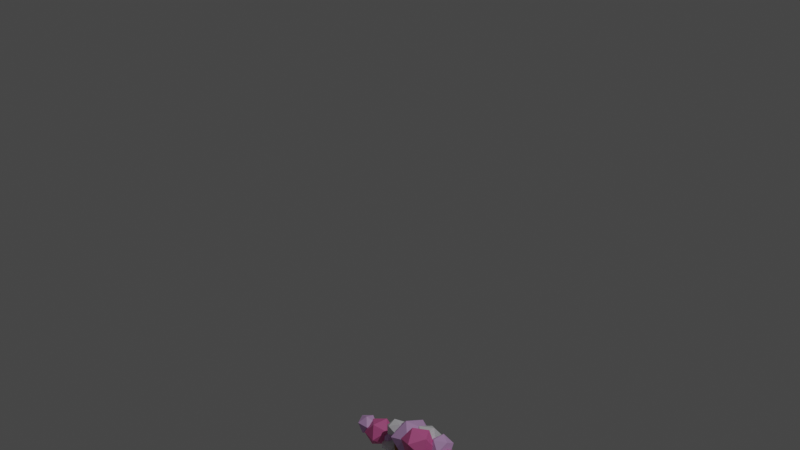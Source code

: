# Source: bonsai.blend  (saved by Blender 2.82.7; exported with 4.5.12 LTS)
import bpy
from mathutils import Matrix  # noqa: F401  (used for matrix-valued properties, if any)

bpy.ops.wm.read_factory_settings(use_empty=True)
scene = bpy.context.scene
scene.name = 'Scene'

# ---- collections
col_collection = bpy.data.collections.new('Collection'); scene.collection.children.link(col_collection)
col_grass = bpy.data.collections.new('Grass'); scene.collection.children.link(col_grass)

# ---- images (referenced by path relative to the original .blend; pixels are not part of the script)
import os
ASSET_DIR = os.environ.get("B2B_ASSET_DIR", "")  # directory of the original .blend (textures are referenced by path, not embedded)
HERE = os.path.dirname(os.path.abspath(__file__))  # packed textures are extracted next to this script under _unpacked/

def load_image(name, relpath, width, height, colorspace="sRGB"):
    """Load a texture the original file referenced (path relative to the .blend, or extracted next to this script)."""
    p = next((c for c in (os.path.join(HERE, relpath), os.path.join(ASSET_DIR, relpath)) if relpath and os.path.exists(c)), "")
    if p:
        img = bpy.data.images.load(p, check_existing=True)
        img.name = name
    else:  # same state as the original file: an image datablock whose file is absent (Cycles renders it pink)
        img = bpy.data.images.new(name, width, height)
        img.source = "FILE"
        img.filepath = "//" + (relpath or name)
    img.colorspace_settings.name = colorspace
    return img
img_gravel003_2k_displacement_jpg = load_image('Gravel003_2K_Displacement.jpg', 'Gravel003_2K_Displacement.jpg', 1024, 1024, 'sRGB')

# ---- materials (node trees are filled in below, after node groups)
mat_material_002 = bpy.data.materials.new('Material.002')
mat_material_002.use_transparent_shadow = False
mat_material_007 = bpy.data.materials.new('Material.007')
mat_material_007.use_transparent_shadow = False
mat_material_008 = bpy.data.materials.new('Material.008')
mat_material_008.use_transparent_shadow = False
mat_material_003 = bpy.data.materials.new('Material.003')
mat_material_003.use_transparent_shadow = False
mat_material_004 = bpy.data.materials.new('Material.004')
mat_material_004.use_transparent_shadow = False
mat_material_005 = bpy.data.materials.new('Material.005')
mat_material_005.use_transparent_shadow = False

# ---- node groups
ng_auto_smooth = bpy.data.node_groups.new('Auto Smooth', 'GeometryNodeTree')
_s = ng_auto_smooth.interface.new_socket(name='Geometry', in_out='OUTPUT', socket_type='NodeSocketGeometry')
_s = ng_auto_smooth.interface.new_socket(name='Geometry', in_out='INPUT', socket_type='NodeSocketGeometry')
_s = ng_auto_smooth.interface.new_socket(name='Angle', in_out='INPUT', socket_type='NodeSocketFloat')
_s.subtype = 'ANGLE'
_s.min_value = 0.0
_s.max_value = 3.142
ng_auto_smooth.is_modifier = True
_N = ng_auto_smooth.nodes; _L = ng_auto_smooth.links
n0 = _N.new('NodeGroupOutput'); n0.name = 'Group Output'; n0.location = (480, -100)
n1 = _N.new('NodeGroupInput'); n1.name = 'Group Input'; n1.location = (-420, -300)
n2 = _N.new('NodeGroupInput'); n2.name = 'Group Input.001'; n2.location = (-60, -100)
n3 = _N.new('GeometryNodeSetShadeSmooth'); n3.name = 'Set Shade Smooth'; n3.location = (120, -100)
n3.domain = 'EDGE'
n4 = _N.new('GeometryNodeSetShadeSmooth'); n4.name = 'Set Shade Smooth.001'; n4.location = (300, -100)
n5 = _N.new('GeometryNodeInputMeshEdgeAngle'); n5.name = 'Edge Angle'; n5.location = (-420, -220)
n6 = _N.new('GeometryNodeInputEdgeSmooth'); n6.name = 'Is Edge Smooth'; n6.location = (-60, -160)
n7 = _N.new('GeometryNodeInputShadeSmooth'); n7.name = 'Is Face Smooth'; n7.location = (-240, -340)
n8 = _N.new('FunctionNodeBooleanMath'); n8.name = 'Boolean Math'; n8.location = (-60, -220)
n9 = _N.new('FunctionNodeCompare'); n9.name = 'Compare'; n9.location = (-240, -180)
n9.operation = 'LESS_EQUAL'
_L.new(n5.outputs[0], n9.inputs[0])
_L.new(n4.outputs[0], n0.inputs[0])
_L.new(n1.outputs[1], n9.inputs[1])
_L.new(n9.outputs[0], n8.inputs[0])
_L.new(n7.outputs[0], n8.inputs[1])
_L.new(n2.outputs[0], n3.inputs[0])
_L.new(n6.outputs[0], n3.inputs[1])
_L.new(n3.outputs[0], n4.inputs[0])
_L.new(n8.outputs[0], n3.inputs[2])
n0.is_active_output = True

# ---- material node trees
mat_material_002.use_nodes = True; mat_material_002.node_tree.nodes.clear()
_N = mat_material_002.node_tree.nodes; _L = mat_material_002.node_tree.links
n0 = _N.new('ShaderNodeOutputMaterial'); n0.name = 'Material Output'; n0.location = (300, 300)
n1 = _N.new('ShaderNodeBsdfPrincipled'); n1.name = 'Principled BSDF'; n1.location = (10, 300)
n1.distribution = 'GGX'
n1.subsurface_method = 'BURLEY'
n1.inputs[0].default_value = (0.2193, 0.5439, 0.2155, 1.0)
n1.inputs[2].default_value = 1.0
n1.inputs[3].default_value = 1.45
n1.inputs[27].default_value = (0.0, 0.0, 0.0, 1.0)
n1.inputs[28].default_value = 1.0
n2 = _N.new('ShaderNodeTexImage'); n2.name = 'Image Texture.001'; n2.location = (-739, 148)
n2.image = img_gravel003_2k_displacement_jpg
n3 = _N.new('ShaderNodeDisplacement'); n3.name = 'Displacement'; n3.location = (-223, -63)
n3.inputs[2].default_value = 1.0
_L.new(n1.outputs[0], n0.inputs[0])
_L.new(n2.outputs[0], n3.inputs[0])
_L.new(n3.outputs[0], n0.inputs[2])
n0.is_active_output = True
mat_material_007.use_nodes = True; mat_material_007.node_tree.nodes.clear()
_N = mat_material_007.node_tree.nodes; _L = mat_material_007.node_tree.links
n0 = _N.new('ShaderNodeOutputMaterial'); n0.name = 'Material Output'; n0.location = (300, 300)
n1 = _N.new('ShaderNodeBsdfPrincipled'); n1.name = 'Principled BSDF'; n1.location = (10, 300)
n1.distribution = 'GGX'
n1.subsurface_method = 'BURLEY'
n1.inputs[0].default_value = (0.4957, 0.6359, 1.0, 1.0)
n1.inputs[2].default_value = 0.8657
n1.inputs[3].default_value = 0.0
n1.inputs[19].default_value = 0.01869
n1.inputs[27].default_value = (0.0, 0.0, 0.0, 1.0)
n1.inputs[28].default_value = 1.0
_L.new(n1.outputs[0], n0.inputs[0])
n0.is_active_output = True
mat_material_008.use_nodes = True; mat_material_008.node_tree.nodes.clear()
_N = mat_material_008.node_tree.nodes; _L = mat_material_008.node_tree.links
n0 = _N.new('ShaderNodeOutputMaterial'); n0.name = 'Material Output'; n0.location = (300, 300)
n1 = _N.new('ShaderNodeBsdfPrincipled'); n1.name = 'Principled BSDF'; n1.location = (10, 300)
n1.distribution = 'GGX'
n1.subsurface_method = 'BURLEY'
n1.inputs[0].default_value = (0.287, 0.1297, 0.05443, 1.0)
n1.inputs[2].default_value = 1.0
n1.inputs[3].default_value = 1.45
n1.inputs[27].default_value = (0.0, 0.0, 0.0, 1.0)
n1.inputs[28].default_value = 1.0
n2 = _N.new('ShaderNodeTexImage'); n2.name = 'Image Texture.001'; n2.location = (-739, 148)
n2.image = img_gravel003_2k_displacement_jpg
n3 = _N.new('ShaderNodeDisplacement'); n3.name = 'Displacement'; n3.location = (-223, -63)
n3.inputs[2].default_value = 1.0
_L.new(n1.outputs[0], n0.inputs[0])
_L.new(n2.outputs[0], n3.inputs[0])
_L.new(n3.outputs[0], n0.inputs[2])
n0.is_active_output = True
mat_material_003.use_nodes = True; mat_material_003.node_tree.nodes.clear()
_N = mat_material_003.node_tree.nodes; _L = mat_material_003.node_tree.links
n0 = _N.new('ShaderNodeOutputMaterial'); n0.name = 'Material Output'; n0.location = (300, 300)
n1 = _N.new('ShaderNodeBsdfPrincipled'); n1.name = 'Principled BSDF'; n1.location = (10, 300)
n1.distribution = 'GGX'
n1.subsurface_method = 'BURLEY'
n1.inputs[0].default_value = (0.7249, 0.4315, 0.8, 1.0)
n1.inputs[3].default_value = 1.45
n1.inputs[27].default_value = (0.0, 0.0, 0.0, 1.0)
n1.inputs[28].default_value = 1.0
_L.new(n1.outputs[0], n0.inputs[0])
n0.is_active_output = True
mat_material_004.use_nodes = True; mat_material_004.node_tree.nodes.clear()
_N = mat_material_004.node_tree.nodes; _L = mat_material_004.node_tree.links
n0 = _N.new('ShaderNodeOutputMaterial'); n0.name = 'Material Output'; n0.location = (300, 300)
n1 = _N.new('ShaderNodeBsdfPrincipled'); n1.name = 'Principled BSDF'; n1.location = (10, 300)
n1.distribution = 'GGX'
n1.subsurface_method = 'BURLEY'
n1.inputs[0].default_value = (0.8, 0.1473, 0.4078, 1.0)
n1.inputs[3].default_value = 1.45
n1.inputs[27].default_value = (0.0, 0.0, 0.0, 1.0)
n1.inputs[28].default_value = 1.0
_L.new(n1.outputs[0], n0.inputs[0])
n0.is_active_output = True
mat_material_005.use_nodes = True; mat_material_005.node_tree.nodes.clear()
_N = mat_material_005.node_tree.nodes; _L = mat_material_005.node_tree.links
n0 = _N.new('ShaderNodeOutputMaterial'); n0.name = 'Material Output'; n0.location = (300, 300)
n1 = _N.new('ShaderNodeBsdfPrincipled'); n1.name = 'Principled BSDF'; n1.location = (10, 300)
n1.distribution = 'GGX'
n1.subsurface_method = 'BURLEY'
n1.inputs[0].default_value = (0.7719, 0.7653, 0.8, 1.0)
n1.inputs[3].default_value = 1.45
n1.inputs[27].default_value = (0.0, 0.0, 0.0, 1.0)
n1.inputs[28].default_value = 1.0
_L.new(n1.outputs[0], n0.inputs[0])
n0.is_active_output = True

# ---- world
world_world = bpy.data.worlds.new('World'); scene.world = world_world
world_world.use_nodes = True; world_world.node_tree.nodes.clear()
_N = world_world.node_tree.nodes; _L = world_world.node_tree.links
n0 = _N.new('ShaderNodeOutputWorld'); n0.name = 'World Output'; n0.location = (300, 300)
n1 = _N.new('ShaderNodeBackground'); n1.name = 'Background'; n1.location = (10, 300)
n1.inputs[0].default_value = (0.05088, 0.05088, 0.05088, 1.0)
_L.new(n1.outputs[0], n0.inputs[0])
n0.is_active_output = True
world_world.color = (0.05088, 0.05088, 0.05088)
world_world.use_sun_shadow = False
world_world.sun_shadow_jitter_overblur = 0.0

# ---- cameras
cam_camera = bpy.data.cameras.new('Camera')
cam_camera.clip_end = 100.0
cam_camera.ortho_scale = 7.314

# ---- lights
light_light = bpy.data.lights.new('Light', 'POINT')
light_light.transmission_factor = 0.0
light_light.energy = 1000.0
light_light.shadow_soft_size = 0.1
light_light.shadow_maximum_resolution = 0.006
light_light.use_absolute_resolution = True

# ---- meshes
me_cylinder = bpy.data.meshes.new('Cylinder')
me_cylinder.from_pydata([(4.965e-08, 0.958, -0.8476), (6.702e-08, 1.204, 1.402), (0.6774, 0.6774, -0.8476), (0.8516, 0.8516, 1.402), (0.958, -4.055e-08, -0.8476), (1.204, -5.299e-08, 1.402), (0.6774, -0.6774, -0.8476), (0.8516, -0.8516, 1.402), (-3.41e-08, -0.958, -0.8476), (-5.785e-08, -1.204, 1.402), (-0.6774, -0.6774, -0.8476), (-0.8516, -0.8516, 1.402), (-0.958, 1.275e-08, -0.8476), (-1.204, 1.564e-08, 1.402), (-0.6774, 0.6774, -0.8476), (-0.8516, 0.8516, 1.402), (1.01, 1.01, 1.402), (6.341e-08, 1.428, 1.402), (1.428, -6.382e-08, 1.402), (1.01, -1.01, 1.402), (-6.146e-08, -1.428, 1.402), (-1.01, -1.01, 1.402), (-1.428, 1.564e-08, 1.402), (-1.01, 1.01, 1.402), (0.8516, 0.8516, 0.8437), (6.702e-08, 1.204, 0.8437), (1.204, -5.299e-08, 0.8437), (0.8516, -0.8516, 0.8437), (-5.785e-08, -1.204, 0.8437), (-0.8516, -0.8516, 0.8437), (-1.204, 1.564e-08, 0.8437), (-0.8516, 0.8516, 0.8437), (0.8516, 0.8516, 0.8437), (6.702e-08, 1.204, 0.8437), (1.204, -5.299e-08, 0.8437), (0.8516, -0.8516, 0.8437), (-5.785e-08, -1.204, 0.8437), (-0.8516, -0.8516, 0.8437), (-1.204, 1.564e-08, 0.8437), (-0.8516, 0.8516, 0.8437), (9.496e-08, 1.686, 0.2191), (1.192, 1.192, 0.2191), (1.686, -8.461e-08, 0.2191), (1.192, -1.192, 0.2191), (-5.24e-08, -1.686, 0.2191), (-1.192, -1.192, 0.2191), (-1.686, 9.178e-09, 0.2191), (-1.192, 1.192, 0.2191), (5.955e-08, 0.827, -1.048), (0.5848, 0.5848, -1.048), (0.827, -4.017e-08, -1.048), (0.5848, -0.5848, -1.048), (-2.188e-08, -0.827, -1.048), (-0.5848, -0.5848, -1.048), (-0.827, 1.772e-08, -1.048), (-0.5848, 0.5848, -1.048), (-3.879e-08, -1.069, -0.9476), (0.7556, -0.7556, -0.9476), (-0.7556, 0.7556, -0.9476), (-1.069, 1.259e-08, -0.9476), (1.069, -4.687e-08, -0.9476), (0.7556, 0.7556, -0.9476), (-0.7556, -0.7556, -0.9476), (5.462e-08, 1.069, -0.9476), (0.6812, 0.6812, -0.8199), (0.9634, -4.128e-08, -0.8199), (0.6812, -0.6812, -0.8199), (-3.401e-08, -0.9634, -0.8199), (-0.6812, -0.6812, -0.8199), (-0.9634, 1.232e-08, -0.8199), (-0.6812, 0.6812, -0.8199), (5.021e-08, 0.9634, -0.8199), (5.154e-08, 0.9925, -1.048), (0.7018, 0.7018, -1.048), (0.9925, -4.284e-08, -1.048), (0.7018, -0.7018, -1.048), (-3.522e-08, -0.9925, -1.048), (-0.7018, -0.7018, -1.048), (-0.9925, 1.238e-08, -1.048), (-0.7018, 0.7018, -1.048)], [], [(40, 17, 16, 41), (41, 16, 18, 42), (42, 18, 19, 43), (43, 19, 20, 44), (44, 20, 21, 45), (45, 21, 22, 46), (13, 11, 29, 30), (46, 22, 23, 47), (47, 23, 17, 40), (57, 56, 76, 75), (1, 3, 16, 17), (3, 5, 18, 16), (5, 7, 19, 18), (7, 9, 20, 19), (9, 11, 21, 20), (11, 13, 22, 21), (13, 15, 23, 22), (15, 1, 17, 23), (25, 31, 39, 33), (9, 7, 27, 28), (5, 3, 24, 26), (15, 13, 30, 31), (11, 9, 28, 29), (7, 5, 26, 27), (3, 1, 25, 24), (1, 15, 31, 25), (32, 33, 39, 38, 37, 36, 35, 34), (30, 29, 37, 38), (28, 27, 35, 36), (26, 24, 32, 34), (31, 30, 38, 39), (29, 28, 36, 37), (27, 26, 34, 35), (24, 25, 33, 32), (70, 47, 40, 71), (69, 46, 47, 70), (68, 45, 46, 69), (67, 44, 45, 68), (66, 43, 44, 67), (65, 42, 43, 66), (64, 41, 42, 65), (71, 40, 41, 64), (48, 49, 50, 51, 52, 53, 54, 55), (59, 58, 79, 78), (61, 60, 74, 73), (56, 62, 77, 76), (58, 63, 72, 79), (63, 61, 73, 72), (60, 57, 75, 74), (62, 59, 78, 77), (10, 12, 59, 62), (4, 6, 57, 60), (0, 2, 61, 63), (14, 0, 63, 58), (8, 10, 62, 56), (2, 4, 60, 61), (12, 14, 58, 59), (6, 8, 56, 57), (0, 71, 64, 2), (2, 64, 65, 4), (4, 65, 66, 6), (6, 66, 67, 8), (8, 67, 68, 10), (10, 68, 69, 12), (12, 69, 70, 14), (14, 70, 71, 0), (49, 48, 72, 73), (50, 49, 73, 74), (51, 50, 74, 75), (52, 51, 75, 76), (53, 52, 76, 77), (54, 53, 77, 78), (55, 54, 78, 79), (48, 55, 79, 72)])
me_cylinder.polygons.foreach_set('material_index', [1, 1, 1, 1, 1, 1, 1, 1, 1, 1, 1, 1, 1, 1, 1, 1, 1, 1, 1, 1, 1, 1, 1, 1, 1, 1, 0, 1, 1, 1, 1, 1, 1, 1, 1, 1, 1, 1, 1, 1, 1, 1, 1, 1, 1, 1, 1, 1, 1, 1, 1, 1, 1, 1, 1, 1, 1, 1, 1, 1, 1, 1, 1, 1, 1, 1, 1, 1, 1, 1, 1, 1, 1, 1])
_k = {(0, 2): 1.0, (2, 4): 1.0, (4, 6): 1.0, (6, 8): 1.0, (8, 10): 1.0, (10, 12): 1.0, (12, 14): 1.0, (0, 14): 1.0, (32, 33): 1.0, (32, 34): 1.0, (34, 35): 1.0, (35, 36): 1.0, (36, 37): 1.0, (37, 38): 1.0, (38, 39): 1.0, (33, 39): 1.0, (72, 73): 1.0, (73, 74): 1.0, (74, 75): 1.0, (75, 76): 1.0, (76, 77): 1.0, (77, 78): 1.0, (78, 79): 1.0, (72, 79): 1.0, (48, 49): 1.0, (49, 50): 1.0, (50, 51): 1.0, (51, 52): 1.0, (52, 53): 1.0, (53, 54): 1.0, (54, 55): 1.0, (48, 55): 1.0}
me_cylinder.attributes.new('crease_edge', 'FLOAT', 'EDGE').data.foreach_set('value', [_k.get((min(e.vertices), max(e.vertices)), 0.0) for e in me_cylinder.edges])
_uv = me_cylinder.uv_layers.new(name='UVMap')
_uv.uv.foreach_set('vector', [0.6352, 0.5596, 0.6275, 0.5721, 0.6166, 0.5579, 0.6309, 0.5545, 0.6309, 0.5545, 0.6166, 0.5579, 0.619, 0.5402, 0.6315, 0.5479, 0.6315, 0.5479, 0.619, 0.5402, 0.6332, 0.5293, 0.6366, 0.5436, 0.6366, 0.5436, 0.6332, 0.5293, 0.6509, 0.5317, 0.6432, 0.5441, 0.6432, 0.5441, 0.6509, 0.5317, 0.6618, 0.5459, 0.6475, 0.5492, 0.6475, 0.5492, 0.6618, 0.5459, 0.6594, 0.5636, 0.6469, 0.5559, 0.6634, 0.566, 0.6662, 0.5447, 0.6838, 0.5402, 0.6789, 0.5752, 0.6469, 0.5559, 0.6594, 0.5636, 0.6452, 0.5745, 0.6418, 0.5602, 0.6418, 0.5602, 0.6452, 0.5745, 0.6275, 0.5721, 0.6352, 0.5596, 0.6379, 0.5487, 0.6405, 0.5487, 0.6404, 0.5489, 0.638, 0.549, 0.6251, 0.5761, 0.6122, 0.559, 0.6166, 0.5579, 0.6275, 0.5721, 0.6122, 0.559, 0.615, 0.5378, 0.619, 0.5402, 0.6166, 0.5579, 0.615, 0.5378, 0.6321, 0.5248, 0.6332, 0.5293, 0.619, 0.5402, 0.6321, 0.5248, 0.6533, 0.5277, 0.6509, 0.5317, 0.6332, 0.5293, 0.6533, 0.5277, 0.6662, 0.5447, 0.6618, 0.5459, 0.6509, 0.5317, 0.6662, 0.5447, 0.6634, 0.566, 0.6594, 0.5636, 0.6618, 0.5459, 0.6634, 0.566, 0.6463, 0.5789, 0.6452, 0.5745, 0.6594, 0.5636, 0.6463, 0.5789, 0.6251, 0.5761, 0.6275, 0.5721, 0.6452, 0.5745, 0.6159, 0.5916, 0.6508, 0.5965, 0.651, 0.5971, 0.6156, 0.5922, 0.6533, 0.5277, 0.6321, 0.5248, 0.6275, 0.5073, 0.6625, 0.5121, 0.615, 0.5378, 0.6122, 0.559, 0.5946, 0.5635, 0.5994, 0.5286, 0.6463, 0.5789, 0.6634, 0.566, 0.6789, 0.5752, 0.6508, 0.5965, 0.6662, 0.5447, 0.6533, 0.5277, 0.6625, 0.5121, 0.6838, 0.5402, 0.6321, 0.5248, 0.615, 0.5378, 0.5994, 0.5286, 0.6275, 0.5073, 0.6122, 0.559, 0.6251, 0.5761, 0.6159, 0.5916, 0.5946, 0.5635, 0.6251, 0.5761, 0.6463, 0.5789, 0.6508, 0.5965, 0.6159, 0.5916, 0.5684, 0.5857, 0.5605, 0.5753, 0.5623, 0.5624, 0.5727, 0.5545, 0.5857, 0.5563, 0.5935, 0.5667, 0.5918, 0.5796, 0.5814, 0.5875, 0.6789, 0.5752, 0.6838, 0.5402, 0.6844, 0.5401, 0.6795, 0.5755, 0.6625, 0.5121, 0.6275, 0.5073, 0.6274, 0.5067, 0.6628, 0.5115, 0.5994, 0.5286, 0.5946, 0.5635, 0.594, 0.5637, 0.5989, 0.5283, 0.6508, 0.5965, 0.6789, 0.5752, 0.6795, 0.5755, 0.651, 0.5971, 0.6838, 0.5402, 0.6625, 0.5121, 0.6628, 0.5115, 0.6844, 0.5401, 0.6275, 0.5073, 0.5994, 0.5286, 0.5989, 0.5283, 0.6274, 0.5067, 0.5946, 0.5635, 0.6159, 0.5916, 0.6156, 0.5922, 0.594, 0.5637, 0.6406, 0.5554, 0.6418, 0.5602, 0.6352, 0.5596, 0.6377, 0.5555, 0.6427, 0.5534, 0.6469, 0.5559, 0.6418, 0.5602, 0.6406, 0.5554, 0.6427, 0.5504, 0.6475, 0.5492, 0.6469, 0.5559, 0.6427, 0.5534, 0.6407, 0.5483, 0.6432, 0.5441, 0.6475, 0.5492, 0.6427, 0.5504, 0.6378, 0.5483, 0.6366, 0.5436, 0.6432, 0.5441, 0.6407, 0.5483, 0.6358, 0.5504, 0.6315, 0.5479, 0.6366, 0.5436, 0.6378, 0.5483, 0.6357, 0.5534, 0.6309, 0.5545, 0.6315, 0.5479, 0.6358, 0.5504, 0.6377, 0.5555, 0.6352, 0.5596, 0.6309, 0.5545, 0.6357, 0.5534, 0.5814, 0.5328, 0.5899, 0.534, 0.595, 0.5408, 0.5939, 0.5492, 0.5871, 0.5544, 0.5786, 0.5532, 0.5735, 0.5464, 0.5746, 0.538, 0.6423, 0.5532, 0.6405, 0.5551, 0.6404, 0.5548, 0.6421, 0.553, 0.6361, 0.5533, 0.6361, 0.5506, 0.6364, 0.5507, 0.6363, 0.5532, 0.6405, 0.5487, 0.6423, 0.5505, 0.6421, 0.5506, 0.6404, 0.5489, 0.6405, 0.5551, 0.6379, 0.5551, 0.638, 0.5549, 0.6404, 0.5548, 0.6379, 0.5551, 0.6361, 0.5533, 0.6363, 0.5532, 0.638, 0.5549, 0.6361, 0.5506, 0.6379, 0.5487, 0.638, 0.549, 0.6364, 0.5507, 0.6423, 0.5505, 0.6423, 0.5532, 0.6421, 0.553, 0.6421, 0.5506, 0.6426, 0.5505, 0.6426, 0.5533, 0.6423, 0.5532, 0.6423, 0.5505, 0.6359, 0.5505, 0.6378, 0.5484, 0.6379, 0.5487, 0.6361, 0.5506, 0.6377, 0.5553, 0.6358, 0.5533, 0.6361, 0.5533, 0.6379, 0.5551, 0.6405, 0.5553, 0.6377, 0.5553, 0.6379, 0.5551, 0.6405, 0.5551, 0.6406, 0.5484, 0.6426, 0.5505, 0.6423, 0.5505, 0.6405, 0.5487, 0.6358, 0.5533, 0.6359, 0.5505, 0.6361, 0.5506, 0.6361, 0.5533, 0.6426, 0.5533, 0.6405, 0.5553, 0.6405, 0.5551, 0.6423, 0.5532, 0.6378, 0.5484, 0.6406, 0.5484, 0.6405, 0.5487, 0.6379, 0.5487, 0.6377, 0.5553, 0.6377, 0.5555, 0.6357, 0.5534, 0.6358, 0.5533, 0.6358, 0.5533, 0.6357, 0.5534, 0.6358, 0.5504, 0.6359, 0.5505, 0.6359, 0.5505, 0.6358, 0.5504, 0.6378, 0.5483, 0.6378, 0.5484, 0.6378, 0.5484, 0.6378, 0.5483, 0.6407, 0.5483, 0.6406, 0.5484, 0.6406, 0.5484, 0.6407, 0.5483, 0.6427, 0.5504, 0.6426, 0.5505, 0.6426, 0.5505, 0.6427, 0.5504, 0.6427, 0.5534, 0.6426, 0.5533, 0.6426, 0.5533, 0.6427, 0.5534, 0.6406, 0.5554, 0.6405, 0.5553, 0.6405, 0.5553, 0.6406, 0.5554, 0.6377, 0.5555, 0.6377, 0.5553, 0.5899, 0.534, 0.5814, 0.5328, 0.5809, 0.5307, 0.591, 0.5321, 0.595, 0.5408, 0.5899, 0.534, 0.591, 0.5321, 0.5972, 0.5402, 0.5939, 0.5492, 0.595, 0.5408, 0.5972, 0.5402, 0.5958, 0.5504, 0.5871, 0.5544, 0.5939, 0.5492, 0.5958, 0.5504, 0.5876, 0.5565, 0.5786, 0.5532, 0.5871, 0.5544, 0.5876, 0.5565, 0.5775, 0.5551, 0.5735, 0.5464, 0.5786, 0.5532, 0.5775, 0.5551, 0.5713, 0.547, 0.5746, 0.538, 0.5735, 0.5464, 0.5713, 0.547, 0.5727, 0.5368, 0.5814, 0.5328, 0.5746, 0.538, 0.5727, 0.5368, 0.5809, 0.5307])
me_cylinder.materials.append(mat_material_002)
me_cylinder.materials.append(mat_material_007)
me_cylinder.use_remesh_fix_poles = True
me_cylinder.use_remesh_preserve_attributes = False
me_cylinder.use_mirror_vertex_groups = False
me_cylinder.update()
me_cylinder_001 = bpy.data.meshes.new('Cylinder.001')
me_cylinder_001.from_pydata([(-0.03019, 2.036, -1.065), (-0.09906, 0.8514, -0.302), (1.538, 1.386, -1.065), (0.5029, 0.602, -0.302), (2.188, -0.1819, -1.065), (0.7523, 1.36e-06, -0.302), (1.538, -1.75, -1.065), (0.5029, -0.602, -0.302), (-0.03019, -2.4, -1.065), (-0.09906, -0.8514, -0.302), (-1.599, -1.75, -1.065), (-0.7011, -0.602, -0.302), (-2.248, -0.1819, -1.065), (-0.9504, 1.408e-06, -0.302), (-1.599, 1.386, -1.065), (-0.7011, 0.602, -0.302), (0.0, 1.0, -0.4966), (0.7071, 0.7071, -0.4966), (1.0, -4.371e-08, -0.4966), (0.7071, -0.7071, -0.4966), (-8.742e-08, -1.0, -0.4966), (-0.7071, -0.7071, -0.4966), (-1.0, 1.192e-08, -0.4966), (-0.7071, 0.7071, -0.4966), (1.263, 0.6844, -0.1013), (0.5785, 0.9678, -0.1013), (1.546, 1.298e-06, -0.1013), (1.263, -0.6843, -0.1013), (0.5785, -0.9678, -0.1013), (-0.1059, -0.6843, -0.1013), (-0.3893, 1.352e-06, -0.1013), (-0.1059, 0.6844, -0.1013), (2.365, 0.4844, 0.1377), (1.924, 0.6672, 0.1377), (2.548, 0.04312, 0.1377), (2.365, -0.3982, 0.1377), (1.924, -0.581, 0.1377), (1.483, -0.3982, 0.1377), (1.3, 0.04312, 0.1377), (1.483, 0.4844, 0.1377), (2.265, 0.3259, 0.3254), (1.779, 0.5272, 0.3254), (2.466, -0.1602, 0.3254), (2.265, -0.6462, 0.3254), (1.779, -0.8475, 0.3254), (1.293, -0.6462, 0.3254), (1.091, -0.1602, 0.3254), (1.293, 0.3259, 0.3254), (1.525, 0.4295, 0.4446), (1.171, 0.576, 0.4446), (1.672, 0.07569, 0.4446), (1.525, -0.2781, 0.4446), (1.171, -0.4246, 0.4446), (0.8176, -0.2781, 0.4446), (0.6711, 0.07569, 0.4446), (0.8176, 0.4295, 0.4446), (0.179, 0.3332, 0.6017), (-0.06802, 0.4355, 0.6017), (0.2813, 0.08612, 0.6017), (0.179, -0.1609, 0.6017), (-0.06802, -0.2632, 0.6017), (-0.3151, -0.1609, 0.6017), (-0.4174, 0.08612, 0.6017), (-0.3151, 0.3332, 0.6017), (-0.04369, 0.2839, 0.6497), (-0.2415, 0.3659, 0.6497), (0.03825, 0.08612, 0.6497), (-0.04369, -0.1117, 0.6497), (-0.2415, -0.1936, 0.6497), (-0.4393, -0.1117, 0.6497), (-0.4393, 0.2839, 0.6497), (-0.02431, 0.2277, 0.8901), (-0.1634, 0.2863, 0.9005), (0.0333, 0.08612, 0.8859), (-0.02431, -0.05547, 0.8901), (-0.1634, -0.1141, 0.9005), (-0.3025, -0.05547, 0.9109), (-0.3601, 0.08612, 0.9152), (-0.3025, 0.2277, 0.9109), (1.969, -0.5608, 0.01567), (1.379, -0.8051, 0.01567), (1.969, 0.6192, 0.01567), (2.213, 0.02924, 0.01567), (0.5443, 0.02924, 0.01567), (0.7887, 0.6192, 0.01567), (0.7887, -0.5608, 0.01567), (1.379, 0.8636, 0.01567), (-0.8006, -0.2939, -0.2371), (-0.701, -0.5344, -0.2371), (-0.5754, -0.2939, -0.157), (-0.4625, -0.5665, -0.157), (2.574, 0.174, 0.1754), (2.441, 0.442, 0.1771), (2.591, 0.03235, 0.2951), (2.446, 0.3228, 0.2969), (-0.5213, 0.08612, 0.6497), (0.07962, 0.1568, 0.9267), (0.01768, 0.186, 0.9401), (0.1053, 0.08612, 0.9212), (0.07962, 0.01548, 0.9267), (0.01769, -0.01378, 0.9401), (-0.04425, 0.01548, 0.9534), (-0.0699, 0.08612, 0.959), (-0.04425, 0.1568, 0.9534), (3.11, 0.6251, 0.2572), (3.09, 0.6735, 0.2572), (3.109, 0.6031, 0.2783), (3.088, 0.6556, 0.2783), (-1.289, -0.6792, -0.1259), (-1.26, -0.7496, -0.1259), (-1.223, -0.6792, -0.1024), (-1.19, -0.759, -0.1024), (0.5729, 0.1149, 1.019), (0.5612, 0.13, 1.024), (0.5715, 0.09261, 1.018), (0.5579, 0.07625, 1.02), (0.5401, 0.07536, 1.026), (0.5283, 0.09048, 1.031), (0.5297, 0.1127, 1.032), (0.5433, 0.1291, 1.029), (0.1194, 0.01093, 0.9584), (0.07678, 0.03776, 0.9704), (0.1863, 0.08399, 0.9394), (0.1648, 0.03008, 0.9456), (0.1287, 0.1679, 0.9555), (0.1714, 0.1411, 0.9435), (0.08336, 0.1488, 0.9684), (0.06184, 0.09486, 0.9745), (-0.3286, 0.3311, 0.8227), (-0.5002, 0.2593, 0.8316), (-0.5002, -0.08711, 0.8316), (-0.157, -0.08711, 0.8138), (-0.157, 0.2593, 0.8138), (-0.5712, 0.08612, 0.8353), (-0.3286, -0.1589, 0.8227), (-0.08593, 0.08612, 0.81), (-0.6048, -0.578, -0.1484), (-0.7755, -0.5551, -0.2057), (-0.8467, -0.3831, -0.2057), (-0.6856, -0.3831, -0.1484), (2.681, 0.3124, 0.2229), (2.686, 0.2573, 0.2705), (2.63, 0.3736, 0.2711), (2.629, 0.4197, 0.2234), (-0.06086, 0.08316, 0.5366), (0.07589, 0.4133, 0.5366), (0.406, -0.3837, 0.5366), (0.07589, -0.247, 0.5366), (0.8729, 0.08316, 0.5366), (0.7362, -0.247, 0.5366), (0.406, 0.5501, 0.5366), (0.7362, 0.4133, 0.5366), (-0.0815, -0.1035, 0.7045), (-0.4596, -0.1035, 0.7104), (-0.2706, 0.3543, 0.7074), (-0.5379, 0.08612, 0.7117), (-0.4596, 0.2757, 0.7104), (-0.00319, 0.08612, 0.7032), (-0.2706, -0.182, 0.7074), (-0.0815, 0.2757, 0.7045), (-0.4141, 0.3234, 0.6057), (-0.4877, 0.1458, 0.6057), (-0.5034, 0.288, 0.6402), (-0.5623, 0.1458, 0.6402), (-0.5581, 0.3645, 0.6071), (-0.6064, 0.2478, 0.6071), (-0.6168, 0.3412, 0.6298), (-0.6555, 0.2478, 0.6298), (-0.8925, 0.3866, 0.6341), (-0.916, 0.33, 0.6341), (-0.921, 0.3754, 0.6451), (-0.9398, 0.33, 0.6451), (1.286, 1.286, -0.7675), (1.819, -8.505e-08, -0.7675), (1.286, -1.286, -0.7675), (-1.368e-07, -1.819, -0.7675), (-1.286, -1.286, -0.7675), (-1.819, 1.614e-08, -0.7675), (-1.286, 1.286, -0.7675), (2.221e-08, 1.819, -0.7675)], [], [(16, 1, 3, 17), (17, 3, 5, 18), (18, 5, 7, 19), (19, 7, 9, 20), (20, 9, 11, 21), (21, 11, 13, 22), (7, 5, 26, 27), (22, 13, 15, 23), (23, 15, 1, 16), (0, 2, 4, 6, 8, 10, 12, 14), (178, 23, 16, 179), (177, 22, 23, 178), (176, 21, 22, 177), (175, 20, 21, 176), (174, 19, 20, 175), (173, 18, 19, 174), (172, 17, 18, 173), (179, 16, 17, 172), (80, 79, 35, 36), (13, 11, 88, 87), (9, 7, 27, 28), (15, 13, 30, 31), (5, 3, 24, 26), (11, 9, 28, 29), (1, 15, 31, 25), (3, 1, 25, 24), (33, 39, 47, 41), (82, 81, 32, 34), (84, 83, 38, 39), (85, 80, 36, 37), (79, 82, 34, 35), (81, 86, 33, 32), (86, 84, 39, 33), (83, 85, 37, 38), (45, 44, 52, 53), (38, 37, 45, 46), (36, 35, 43, 44), (42, 34, 91, 93), (39, 38, 46, 47), (37, 36, 44, 45), (35, 34, 42, 43), (32, 33, 41, 40), (145, 144, 62, 63), (43, 42, 50, 51), (40, 41, 49, 48), (41, 47, 55, 49), (46, 45, 53, 54), (44, 43, 51, 52), (42, 40, 48, 50), (47, 46, 54, 55), (62, 61, 69, 95), (147, 146, 60, 61), (149, 148, 58, 59), (151, 150, 57, 56), (150, 145, 63, 57), (144, 147, 61, 62), (146, 149, 59, 60), (148, 151, 56, 58), (132, 128, 72, 71), (60, 59, 67, 68), (58, 56, 64, 66), (70, 63, 160, 162), (61, 60, 68, 69), (59, 58, 66, 67), (56, 57, 65, 64), (57, 63, 70, 65), (77, 102, 103, 78), (128, 129, 78, 72), (133, 130, 76, 77), (134, 131, 74, 75), (135, 132, 71, 73), (129, 133, 77, 78), (130, 134, 75, 76), (131, 135, 73, 74), (30, 29, 85, 83), (25, 31, 84, 86), (24, 25, 86, 81), (27, 26, 82, 79), (29, 28, 80, 85), (31, 30, 83, 84), (26, 24, 81, 82), (28, 27, 79, 80), (137, 136, 111, 109), (11, 29, 90, 88), (30, 13, 87, 89), (29, 30, 89, 90), (141, 140, 104, 106), (34, 32, 92, 91), (32, 40, 94, 92), (40, 42, 93, 94), (76, 75, 100, 101), (74, 73, 98, 99), (71, 72, 97, 96), (72, 78, 103, 97), (77, 76, 101, 102), (75, 74, 99, 100), (73, 71, 96, 98), (121, 120, 116, 117), (104, 105, 107, 106), (142, 141, 106, 107), (143, 142, 107, 105), (140, 143, 105, 104), (108, 109, 111, 110), (138, 137, 109, 108), (139, 138, 108, 110), (136, 139, 110, 111), (112, 113, 119, 118, 117, 116, 115, 114), (123, 122, 114, 115), (125, 124, 113, 112), (124, 126, 119, 113), (127, 121, 117, 118), (120, 123, 115, 116), (122, 125, 112, 114), (126, 127, 118, 119), (103, 102, 127, 126), (98, 96, 125, 122), (100, 99, 123, 120), (102, 101, 121, 127), (97, 103, 126, 124), (96, 97, 124, 125), (99, 98, 122, 123), (101, 100, 120, 121), (152, 157, 135, 131), (153, 158, 134, 130), (156, 155, 133, 129), (157, 159, 132, 135), (158, 152, 131, 134), (155, 153, 130, 133), (154, 156, 129, 128), (159, 154, 128, 132), (90, 89, 139, 136), (89, 87, 138, 139), (87, 88, 137, 138), (88, 90, 136, 137), (91, 92, 143, 140), (92, 94, 142, 143), (94, 93, 141, 142), (93, 91, 140, 141), (50, 48, 151, 148), (52, 51, 149, 146), (54, 53, 147, 144), (49, 55, 145, 150), (48, 49, 150, 151), (51, 50, 148, 149), (53, 52, 146, 147), (64, 65, 154, 159), (65, 70, 156, 154), (95, 69, 153, 155), (68, 67, 152, 158), (70, 95, 155, 156), (69, 68, 158, 153), (67, 66, 157, 152), (161, 163, 167, 165), (95, 70, 162, 163), (63, 62, 161, 160), (62, 95, 163, 161), (167, 166, 170, 171), (160, 161, 165, 164), (163, 162, 166, 167), (162, 160, 164, 166), (168, 169, 171, 170), (166, 164, 168, 170), (165, 167, 171, 169), (164, 165, 169, 168), (0, 179, 172, 2), (2, 172, 173, 4), (4, 173, 174, 6), (6, 174, 175, 8), (8, 175, 176, 10), (10, 176, 177, 12), (12, 177, 178, 14), (14, 178, 179, 0)])
_uv = me_cylinder_001.uv_layers.new(name='UVMap')
_uv.uv.foreach_set('vector', [1.0, 0.6259, 1.0, 1.0, 0.875, 1.0, 0.875, 0.6259, 0.875, 0.6259, 0.875, 1.0, 0.75, 1.0, 0.75, 0.6259, 0.75, 0.6259, 0.75, 1.0, 0.625, 1.0, 0.625, 0.6259, 0.625, 0.6259, 0.625, 1.0, 0.5, 1.0, 0.5, 0.6259, 0.5, 0.6259, 0.5, 1.0, 0.375, 1.0, 0.375, 0.6259, 0.375, 0.6259, 0.375, 1.0, 0.25, 1.0, 0.25, 0.6259, 0.625, 1.0, 0.75, 1.0, 0.75, 1.0, 0.625, 1.0, 0.25, 0.6259, 0.25, 1.0, 0.125, 1.0, 0.125, 0.6259, 0.125, 0.6259, 0.125, 1.0, 0.0, 1.0, 0.0, 0.6259, 0.75, 0.49, 0.9197, 0.4197, 0.99, 0.25, 0.9197, 0.08029, 0.75, 0.01, 0.5803, 0.08029, 0.51, 0.25, 0.5803, 0.4197, 0.125, 0.5581, 0.125, 0.6259, 0.0, 0.6259, 0.0, 0.5581, 0.25, 0.5581, 0.25, 0.6259, 0.125, 0.6259, 0.125, 0.5581, 0.375, 0.5581, 0.375, 0.6259, 0.25, 0.6259, 0.25, 0.5581, 0.5, 0.5581, 0.5, 0.6259, 0.375, 0.6259, 0.375, 0.5581, 0.625, 0.5581, 0.625, 0.6259, 0.5, 0.6259, 0.5, 0.5581, 0.75, 0.5581, 0.75, 0.6259, 0.625, 0.6259, 0.625, 0.5581, 0.875, 0.5581, 0.875, 0.6259, 0.75, 0.6259, 0.75, 0.5581, 1.0, 0.5581, 1.0, 0.6259, 0.875, 0.6259, 0.875, 0.5581, 0.5, 1.0, 0.625, 1.0, 0.625, 1.0, 0.5, 1.0, 0.25, 1.0, 0.375, 1.0, 0.375, 1.0, 0.25, 1.0, 0.5, 1.0, 0.625, 1.0, 0.625, 1.0, 0.5, 1.0, 0.125, 1.0, 0.25, 1.0, 0.25, 1.0, 0.125, 1.0, 0.75, 1.0, 0.875, 1.0, 0.875, 1.0, 0.75, 1.0, 0.375, 1.0, 0.5, 1.0, 0.5, 1.0, 0.375, 1.0, 0.0, 1.0, 0.125, 1.0, 0.125, 1.0, 0.0, 1.0, 0.875, 1.0, 1.0, 1.0, 1.0, 1.0, 0.875, 1.0, 0.0, 1.0, 0.125, 1.0, 0.125, 1.0, -0.001651, 1.0, 0.75, 1.0, 0.875, 1.0, 0.875, 1.0, 0.75, 1.0, 0.125, 1.0, 0.25, 1.0, 0.25, 1.0, 0.125, 1.0, 0.375, 1.0, 0.5, 1.0, 0.5, 1.0, 0.375, 1.0, 0.625, 1.0, 0.75, 1.0, 0.75, 1.0, 0.625, 1.0, 0.875, 1.0, 1.0, 1.0, 1.0, 1.0, 0.875, 1.0, 0.0, 1.0, 0.125, 1.0, 0.125, 1.0, 0.0, 1.0, 0.25, 1.0, 0.375, 1.0, 0.375, 1.0, 0.25, 1.0, 0.375, 1.0, 0.5, 1.0, 0.5017, 1.0, 0.375, 1.0, 0.25, 1.0, 0.375, 1.0, 0.375, 1.0, 0.25, 1.0, 0.5, 1.0, 0.625, 1.0, 0.625, 1.0, 0.5, 1.0, 0.75, 1.0, 0.75, 1.0, 0.75, 1.0, 0.75, 1.0, 0.125, 1.0, 0.25, 1.0, 0.25, 1.0, 0.125, 1.0, 0.375, 1.0, 0.5, 1.0, 0.5, 1.0, 0.375, 1.0, 0.625, 1.0, 0.75, 1.0, 0.75, 1.0, 0.625, 1.0, 0.875, 1.0, 1.0, 1.0, 1.0, 1.0, 0.875, 1.0, 0.125, 1.0, 0.25, 1.0, 0.25, 1.0, 0.125, 1.0, 0.625, 1.0, 0.75, 1.0, 0.75, 1.0, 0.625, 1.0, 0.875, 1.0, 1.0, 1.0, 1.0, 1.0, 0.875, 1.0, -0.001651, 1.0, 0.125, 1.0, 0.125, 1.0, -0.0003423, 1.0, 0.25, 1.0, 0.375, 1.0, 0.375, 1.0, 0.25, 1.0, 0.5, 1.0, 0.625, 1.0, 0.625, 1.0, 0.5017, 1.0, 0.75, 1.0, 0.875, 1.0, 0.875, 1.0, 0.75, 1.0, 0.125, 1.0, 0.25, 1.0, 0.25, 1.0, 0.125, 1.0, 0.25, 1.0, 0.375, 1.0, 0.375, 1.0, 0.25, 1.0, 0.375, 1.0, 0.5, 1.0, 0.5, 1.0, 0.375, 1.0, 0.625, 1.0, 0.75, 1.0, 0.75, 1.0, 0.625, 1.0, 0.875, 1.0, 1.0, 1.0, 1.0, 1.0, 0.875, 1.0, 0.0, 1.0, 0.125, 1.0, 0.125, 1.0, 0.0, 1.0, 0.25, 1.0, 0.375, 1.0, 0.375, 1.0, 0.25, 1.0, 0.5, 1.0, 0.625, 1.0, 0.625, 1.0, 0.5, 1.0, 0.75, 1.0, 0.875, 1.0, 0.875, 1.0, 0.75, 1.0, 0.875, 1.0, 1.0, 1.0, 1.0, 1.0, 0.875, 1.0, 0.5, 1.0, 0.625, 1.0, 0.625, 1.0, 0.5, 1.0, 0.75, 1.0, 0.875, 1.0, 0.875, 1.0, 0.75, 1.0, 0.125, 1.0, 0.125, 1.0, 0.125, 1.0, 0.125, 1.0, 0.375, 1.0, 0.5, 1.0, 0.5, 1.0, 0.375, 1.0, 0.625, 1.0, 0.75, 1.0, 0.75, 1.0, 0.625, 1.0, 0.875, 1.0, 1.0, 1.0, 1.0, 1.0, 0.875, 1.0, 0.0, 1.0, 0.125, 1.0, 0.125, 1.0, 0.0, 1.0, 0.25, 1.0, 0.25, 1.0, 0.125, 1.0, 0.125, 1.0, 0.0, 1.0, 0.125, 1.0, 0.125, 1.0, 0.0, 1.0, 0.25, 1.0, 0.375, 1.0, 0.375, 1.0, 0.25, 1.0, 0.5, 1.0, 0.625, 1.0, 0.625, 1.0, 0.5, 1.0, 0.75, 1.0, 0.875, 1.0, 0.875, 1.0, 0.75, 1.0, 0.125, 1.0, 0.25, 1.0, 0.25, 1.0, 0.125, 1.0, 0.375, 1.0, 0.5, 1.0, 0.5, 1.0, 0.375, 1.0, 0.625, 1.0, 0.75, 1.0, 0.75, 1.0, 0.625, 1.0, 0.25, 1.0, 0.375, 1.0, 0.375, 1.0, 0.25, 1.0, 0.0, 1.0, 0.125, 1.0, 0.125, 1.0, 0.0, 1.0, 0.875, 1.0, 1.0, 1.0, 1.0, 1.0, 0.875, 1.0, 0.625, 1.0, 0.75, 1.0, 0.75, 1.0, 0.625, 1.0, 0.375, 1.0, 0.5, 1.0, 0.5, 1.0, 0.375, 1.0, 0.125, 1.0, 0.25, 1.0, 0.25, 1.0, 0.125, 1.0, 0.75, 1.0, 0.875, 1.0, 0.875, 1.0, 0.75, 1.0, 0.5, 1.0, 0.625, 1.0, 0.625, 1.0, 0.5, 1.0, 0.375, 1.0, 0.375, 1.0, 0.375, 1.0, 0.375, 1.0, 0.375, 1.0, 0.375, 1.0, 0.375, 1.0, 0.375, 1.0, 0.25, 1.0, 0.25, 1.0, 0.25, 1.0, 0.25, 1.0, 0.375, 1.0, 0.25, 1.0, 0.25, 1.0, 0.375, 1.0, 0.75, 1.0, 0.75, 1.0, 0.75, 1.0, 0.75, 1.0, 0.75, 1.0, 0.875, 1.0, 0.875, 1.0, 0.75, 1.0, 0.875, 1.0, 0.875, 1.0, 0.875, 1.0, 0.875, 1.0, 0.875, 1.0, 0.75, 1.0, 0.75, 1.0, 0.875, 1.0, 0.375, 1.0, 0.5, 1.0, 0.5, 1.0, 0.375, 1.0, 0.625, 1.0, 0.75, 1.0, 0.75, 1.0, 0.625, 1.0, 0.875, 1.0, 1.0, 1.0, 1.0, 1.0, 0.875, 1.0, 0.0, 1.0, 0.125, 1.0, 0.125, 1.0, 0.0, 1.0, 0.25, 1.0, 0.375, 1.0, 0.375, 1.0, 0.25, 1.0, 0.5, 1.0, 0.625, 1.0, 0.625, 1.0, 0.5, 1.0, 0.75, 1.0, 0.875, 1.0, 0.875, 1.0, 0.75, 1.0, 0.375, 1.0, 0.5, 1.0, 0.5, 1.0, 0.375, 1.0, 0.75, 1.0, 0.875, 1.0, 0.875, 1.0, 0.75, 1.0, 0.875, 1.0, 0.75, 1.0, 0.75, 1.0, 0.875, 1.0, 0.875, 1.0, 0.875, 1.0, 0.875, 1.0, 0.875, 1.0, 0.75, 1.0, 0.875, 1.0, 0.875, 1.0, 0.75, 1.0, 0.25, 1.0, 0.375, 1.0, 0.375, 1.0, 0.25, 1.0, 0.25, 1.0, 0.375, 1.0, 0.375, 1.0, 0.25, 1.0, 0.25, 1.0, 0.25, 1.0, 0.25, 1.0, 0.25, 1.0, 0.375, 1.0, 0.25, 1.0, 0.25, 1.0, 0.375, 1.0, 0.875, 1.0, 0.0, 1.0, 0.125, 1.0, 0.25, 1.0, 0.375, 1.0, 0.5, 1.0, 0.625, 1.0, 0.75, 1.0, 0.625, 1.0, 0.75, 1.0, 0.75, 1.0, 0.625, 1.0, 0.875, 1.0, 1.0, 1.0, 1.0, 1.0, 0.875, 1.0, 0.0, 1.0, 0.125, 1.0, 0.125, 1.0, 0.0, 1.0, 0.25, 1.0, 0.375, 1.0, 0.375, 1.0, 0.25, 1.0, 0.5, 1.0, 0.625, 1.0, 0.625, 1.0, 0.5, 1.0, 0.75, 1.0, 0.875, 1.0, 0.875, 1.0, 0.75, 1.0, 0.125, 1.0, 0.25, 1.0, 0.25, 1.0, 0.125, 1.0, 0.125, 1.0, 0.25, 1.0, 0.25, 1.0, 0.125, 1.0, 0.75, 1.0, 0.875, 1.0, 0.875, 1.0, 0.75, 1.0, 0.5, 1.0, 0.625, 1.0, 0.625, 1.0, 0.5, 1.0, 0.25, 1.0, 0.375, 1.0, 0.375, 1.0, 0.25, 1.0, 0.0, 1.0, 0.125, 1.0, 0.125, 1.0, 0.0, 1.0, 0.875, 1.0, 1.0, 1.0, 1.0, 1.0, 0.875, 1.0, 0.625, 1.0, 0.75, 1.0, 0.75, 1.0, 0.625, 1.0, 0.375, 1.0, 0.5, 1.0, 0.5, 1.0, 0.375, 1.0, 0.625, 1.0, 0.75, 1.0, 0.75, 1.0, 0.625, 1.0, 0.375, 1.0, 0.5, 1.0, 0.5, 1.0, 0.375, 1.0, 0.125, 1.0, 0.25, 1.0, 0.25, 1.0, 0.125, 1.0, 0.75, 1.0, 0.875, 1.0, 0.875, 1.0, 0.75, 1.0, 0.5, 1.0, 0.625, 1.0, 0.625, 1.0, 0.5, 1.0, 0.25, 1.0, 0.375, 1.0, 0.375, 1.0, 0.25, 1.0, 0.0, 1.0, 0.125, 1.0, 0.125, 1.0, 0.0, 1.0, 0.875, 1.0, 1.0, 1.0, 1.0, 1.0, 0.875, 1.0, 0.375, 1.0, 0.25, 1.0, 0.25, 1.0, 0.375, 1.0, 0.25, 1.0, 0.25, 1.0, 0.25, 1.0, 0.25, 1.0, 0.25, 1.0, 0.375, 1.0, 0.375, 1.0, 0.25, 1.0, 0.375, 1.0, 0.375, 1.0, 0.375, 1.0, 0.375, 1.0, 0.75, 1.0, 0.875, 1.0, 0.875, 1.0, 0.75, 1.0, 0.875, 1.0, 0.875, 1.0, 0.875, 1.0, 0.875, 1.0, 0.875, 1.0, 0.75, 1.0, 0.75, 1.0, 0.875, 1.0, 0.75, 1.0, 0.75, 1.0, 0.75, 1.0, 0.75, 1.0, 0.75, 1.0, 0.875, 1.0, 0.875, 1.0, 0.75, 1.0, 0.5017, 1.0, 0.625, 1.0, 0.625, 1.0, 0.5, 1.0, 0.25, 1.0, 0.375, 1.0, 0.375, 1.0, 0.25, 1.0, -0.0003423, 1.0, 0.125, 1.0, 0.125, 1.0, 0.0, 1.0, 0.875, 1.0, 1.0, 1.0, 1.0, 1.0, 0.875, 1.0, 0.625, 1.0, 0.75, 1.0, 0.75, 1.0, 0.625, 1.0, 0.375, 1.0, 0.5017, 1.0, 0.5, 1.0, 0.375, 1.0, 0.875, 1.0, 1.0, 1.0, 1.0, 1.0, 0.875, 1.0, 0.0, 1.0, 0.125, 1.0, 0.125, 1.0, 0.0, 1.0, 0.25, 1.0, 0.375, 1.0, 0.375, 1.0, 0.25, 1.0, 0.5, 1.0, 0.625, 1.0, 0.625, 1.0, 0.5, 1.0, 0.125, 1.0, 0.25, 1.0, 0.25, 1.0, 0.125, 1.0, 0.375, 1.0, 0.5, 1.0, 0.5, 1.0, 0.375, 1.0, 0.625, 1.0, 0.75, 1.0, 0.75, 1.0, 0.625, 1.0, 0.25, 1.0, 0.25, 1.0, 0.25, 1.0, 0.25, 1.0, 0.25, 1.0, 0.125, 1.0, 0.125, 1.0, 0.25, 1.0, 0.125, 1.0, 0.25, 1.0, 0.25, 1.0, 0.125, 1.0, 0.25, 1.0, 0.25, 1.0, 0.25, 1.0, 0.25, 1.0, 0.25, 1.0, 0.125, 1.0, 0.125, 1.0, 0.25, 1.0, 0.125, 1.0, 0.25, 1.0, 0.25, 1.0, 0.125, 1.0, 0.25, 1.0, 0.125, 1.0, 0.125, 1.0, 0.25, 1.0, 0.125, 1.0, 0.125, 1.0, 0.125, 1.0, 0.125, 1.0, 0.125, 1.0, 0.25, 1.0, 0.25, 1.0, 0.125, 1.0, 0.125, 1.0, 0.125, 1.0, 0.125, 1.0, 0.125, 1.0, 0.25, 1.0, 0.25, 1.0, 0.25, 1.0, 0.25, 1.0, 0.125, 1.0, 0.25, 1.0, 0.25, 1.0, 0.125, 1.0, 1.0, 0.5, 1.0, 0.5581, 0.875, 0.5581, 0.875, 0.5, 0.875, 0.5, 0.875, 0.5581, 0.75, 0.5581, 0.75, 0.5, 0.75, 0.5, 0.75, 0.5581, 0.625, 0.5581, 0.625, 0.5, 0.625, 0.5, 0.625, 0.5581, 0.5, 0.5581, 0.5, 0.5, 0.5, 0.5, 0.5, 0.5581, 0.375, 0.5581, 0.375, 0.5, 0.375, 0.5, 0.375, 0.5581, 0.25, 0.5581, 0.25, 0.5, 0.25, 0.5, 0.25, 0.5581, 0.125, 0.5581, 0.125, 0.5, 0.125, 0.5, 0.125, 0.5581, 0.0, 0.5581, 0.0, 0.5])
me_cylinder_001.materials.append(mat_material_008)
me_cylinder_001.use_remesh_fix_poles = True
me_cylinder_001.use_remesh_preserve_attributes = False
me_cylinder_001.use_mirror_vertex_groups = False
me_cylinder_001.update()
me_icosphere_001 = bpy.data.meshes.new('Icosphere.001')
me_icosphere_001.from_pydata([(0.0, 0.0, -1.0), (0.7236, -0.5257, -0.4472), (-0.2764, -0.8506, -0.4472), (-0.8944, 0.0, -0.4472), (-0.2764, 0.8506, -0.4472), (0.7236, 0.5257, -0.4472), (0.2764, -0.8506, 0.4472), (-0.7236, -0.5257, 0.4472), (-0.7236, 0.5257, 0.4472), (0.2764, 0.8506, 0.4472), (0.8944, 0.0, 0.4472), (0.0, 0.0, 1.0)], [], [(0, 1, 2), (1, 0, 5), (0, 2, 3), (0, 3, 4), (0, 4, 5), (1, 5, 10), (2, 1, 6), (3, 2, 7), (4, 3, 8), (5, 4, 9), (1, 10, 6), (2, 6, 7), (3, 7, 8), (4, 8, 9), (5, 9, 10), (6, 10, 11), (7, 6, 11), (8, 7, 11), (9, 8, 11), (10, 9, 11)])
_uv = me_icosphere_001.uv_layers.new(name='UVMap')
_uv.uv.foreach_set('vector', [0.8182, 0.0, 0.7273, 0.1575, 0.9091, 0.1575, 0.7273, 0.1575, 0.6364, 0.0, 0.5455, 0.1575, 0.09091, 0.0, 0.0, 0.1575, 0.1818, 0.1575, 0.2727, 0.0, 0.1818, 0.1575, 0.3636, 0.1575, 0.4545, 0.0, 0.3636, 0.1575, 0.5455, 0.1575, 0.7273, 0.1575, 0.5455, 0.1575, 0.6364, 0.3149, 0.9091, 0.1575, 0.7273, 0.1575, 0.8182, 0.3149, 0.1818, 0.1575, 0.0, 0.1575, 0.09091, 0.3149, 0.3636, 0.1575, 0.1818, 0.1575, 0.2727, 0.3149, 0.5455, 0.1575, 0.3636, 0.1575, 0.4545, 0.3149, 0.7273, 0.1575, 0.6364, 0.3149, 0.8182, 0.3149, 0.9091, 0.1575, 0.8182, 0.3149, 1.0, 0.3149, 0.1818, 0.1575, 0.09091, 0.3149, 0.2727, 0.3149, 0.3636, 0.1575, 0.2727, 0.3149, 0.4545, 0.3149, 0.5455, 0.1575, 0.4545, 0.3149, 0.6364, 0.3149, 0.8182, 0.3149, 0.6364, 0.3149, 0.7273, 0.4724, 1.0, 0.3149, 0.8182, 0.3149, 0.9091, 0.4724, 0.2727, 0.3149, 0.09091, 0.3149, 0.1818, 0.4724, 0.4545, 0.3149, 0.2727, 0.3149, 0.3636, 0.4724, 0.6364, 0.3149, 0.4545, 0.3149, 0.5455, 0.4724])
me_icosphere_001.materials.append(mat_material_003)
me_icosphere_001.use_remesh_fix_poles = True
me_icosphere_001.use_remesh_preserve_attributes = False
me_icosphere_001.use_mirror_vertex_groups = False
me_icosphere_001.update()
me_icosphere_002 = bpy.data.meshes.new('Icosphere.002')
me_icosphere_002.from_pydata([(0.0, 0.0, -1.0), (0.7236, -0.5257, -0.4472), (-0.2764, -0.8506, -0.4472), (-0.8944, 0.0, -0.4472), (-0.2764, 0.8506, -0.4472), (0.7236, 0.5257, -0.4472), (0.2764, -0.8506, 0.4472), (-0.7236, -0.5257, 0.4472), (-0.7236, 0.5257, 0.4472), (0.2764, 0.8506, 0.4472), (0.8944, 0.0, 0.4472), (0.0, 0.0, 1.0)], [], [(0, 1, 2), (1, 0, 5), (0, 2, 3), (0, 3, 4), (0, 4, 5), (1, 5, 10), (2, 1, 6), (3, 2, 7), (4, 3, 8), (5, 4, 9), (1, 10, 6), (2, 6, 7), (3, 7, 8), (4, 8, 9), (5, 9, 10), (6, 10, 11), (7, 6, 11), (8, 7, 11), (9, 8, 11), (10, 9, 11)])
_uv = me_icosphere_002.uv_layers.new(name='UVMap')
_uv.uv.foreach_set('vector', [0.8182, 0.0, 0.7273, 0.1575, 0.9091, 0.1575, 0.7273, 0.1575, 0.6364, 0.0, 0.5455, 0.1575, 0.09091, 0.0, 0.0, 0.1575, 0.1818, 0.1575, 0.2727, 0.0, 0.1818, 0.1575, 0.3636, 0.1575, 0.4545, 0.0, 0.3636, 0.1575, 0.5455, 0.1575, 0.7273, 0.1575, 0.5455, 0.1575, 0.6364, 0.3149, 0.9091, 0.1575, 0.7273, 0.1575, 0.8182, 0.3149, 0.1818, 0.1575, 0.0, 0.1575, 0.09091, 0.3149, 0.3636, 0.1575, 0.1818, 0.1575, 0.2727, 0.3149, 0.5455, 0.1575, 0.3636, 0.1575, 0.4545, 0.3149, 0.7273, 0.1575, 0.6364, 0.3149, 0.8182, 0.3149, 0.9091, 0.1575, 0.8182, 0.3149, 1.0, 0.3149, 0.1818, 0.1575, 0.09091, 0.3149, 0.2727, 0.3149, 0.3636, 0.1575, 0.2727, 0.3149, 0.4545, 0.3149, 0.5455, 0.1575, 0.4545, 0.3149, 0.6364, 0.3149, 0.8182, 0.3149, 0.6364, 0.3149, 0.7273, 0.4724, 1.0, 0.3149, 0.8182, 0.3149, 0.9091, 0.4724, 0.2727, 0.3149, 0.09091, 0.3149, 0.1818, 0.4724, 0.4545, 0.3149, 0.2727, 0.3149, 0.3636, 0.4724, 0.6364, 0.3149, 0.4545, 0.3149, 0.5455, 0.4724])
me_icosphere_002.materials.append(mat_material_003)
me_icosphere_002.use_remesh_fix_poles = True
me_icosphere_002.use_remesh_preserve_attributes = False
me_icosphere_002.use_mirror_vertex_groups = False
me_icosphere_002.update()
me_icosphere_004 = bpy.data.meshes.new('Icosphere.004')
me_icosphere_004.from_pydata([(0.0, 0.0, -1.0), (0.7236, -0.5257, -0.4472), (-0.2764, -0.8506, -0.4472), (-0.8944, 0.0, -0.4472), (-0.2764, 0.8506, -0.4472), (0.7236, 0.5257, -0.4472), (0.2764, -0.8506, 0.4472), (-0.7236, -0.5257, 0.4472), (-0.7236, 0.5257, 0.4472), (0.2764, 0.8506, 0.4472), (0.8944, 0.0, 0.4472), (0.0, 0.0, 1.0)], [], [(0, 1, 2), (1, 0, 5), (0, 2, 3), (0, 3, 4), (0, 4, 5), (1, 5, 10), (2, 1, 6), (3, 2, 7), (4, 3, 8), (5, 4, 9), (1, 10, 6), (2, 6, 7), (3, 7, 8), (4, 8, 9), (5, 9, 10), (6, 10, 11), (7, 6, 11), (8, 7, 11), (9, 8, 11), (10, 9, 11)])
_uv = me_icosphere_004.uv_layers.new(name='UVMap')
_uv.uv.foreach_set('vector', [0.8182, 0.0, 0.7273, 0.1575, 0.9091, 0.1575, 0.7273, 0.1575, 0.6364, 0.0, 0.5455, 0.1575, 0.09091, 0.0, 0.0, 0.1575, 0.1818, 0.1575, 0.2727, 0.0, 0.1818, 0.1575, 0.3636, 0.1575, 0.4545, 0.0, 0.3636, 0.1575, 0.5455, 0.1575, 0.7273, 0.1575, 0.5455, 0.1575, 0.6364, 0.3149, 0.9091, 0.1575, 0.7273, 0.1575, 0.8182, 0.3149, 0.1818, 0.1575, 0.0, 0.1575, 0.09091, 0.3149, 0.3636, 0.1575, 0.1818, 0.1575, 0.2727, 0.3149, 0.5455, 0.1575, 0.3636, 0.1575, 0.4545, 0.3149, 0.7273, 0.1575, 0.6364, 0.3149, 0.8182, 0.3149, 0.9091, 0.1575, 0.8182, 0.3149, 1.0, 0.3149, 0.1818, 0.1575, 0.09091, 0.3149, 0.2727, 0.3149, 0.3636, 0.1575, 0.2727, 0.3149, 0.4545, 0.3149, 0.5455, 0.1575, 0.4545, 0.3149, 0.6364, 0.3149, 0.8182, 0.3149, 0.6364, 0.3149, 0.7273, 0.4724, 1.0, 0.3149, 0.8182, 0.3149, 0.9091, 0.4724, 0.2727, 0.3149, 0.09091, 0.3149, 0.1818, 0.4724, 0.4545, 0.3149, 0.2727, 0.3149, 0.3636, 0.4724, 0.6364, 0.3149, 0.4545, 0.3149, 0.5455, 0.4724])
me_icosphere_004.materials.append(mat_material_003)
me_icosphere_004.use_remesh_fix_poles = True
me_icosphere_004.use_remesh_preserve_attributes = False
me_icosphere_004.use_mirror_vertex_groups = False
me_icosphere_004.update()
me_icosphere_005 = bpy.data.meshes.new('Icosphere.005')
me_icosphere_005.from_pydata([(0.0, 0.0, -1.0), (0.7236, -0.5257, -0.4472), (-0.2764, -0.8506, -0.4472), (-0.8944, 0.0, -0.4472), (-0.2764, 0.8506, -0.4472), (0.7236, 0.5257, -0.4472), (0.2764, -0.8506, 0.4472), (-0.7236, -0.5257, 0.4472), (-0.7236, 0.5257, 0.4472), (0.2764, 0.8506, 0.4472), (0.8944, 0.0, 0.4472), (0.0, 0.0, 1.0)], [], [(0, 1, 2), (1, 0, 5), (0, 2, 3), (0, 3, 4), (0, 4, 5), (1, 5, 10), (2, 1, 6), (3, 2, 7), (4, 3, 8), (5, 4, 9), (1, 10, 6), (2, 6, 7), (3, 7, 8), (4, 8, 9), (5, 9, 10), (6, 10, 11), (7, 6, 11), (8, 7, 11), (9, 8, 11), (10, 9, 11)])
_uv = me_icosphere_005.uv_layers.new(name='UVMap')
_uv.uv.foreach_set('vector', [0.8182, 0.0, 0.7273, 0.1575, 0.9091, 0.1575, 0.7273, 0.1575, 0.6364, 0.0, 0.5455, 0.1575, 0.09091, 0.0, 0.0, 0.1575, 0.1818, 0.1575, 0.2727, 0.0, 0.1818, 0.1575, 0.3636, 0.1575, 0.4545, 0.0, 0.3636, 0.1575, 0.5455, 0.1575, 0.7273, 0.1575, 0.5455, 0.1575, 0.6364, 0.3149, 0.9091, 0.1575, 0.7273, 0.1575, 0.8182, 0.3149, 0.1818, 0.1575, 0.0, 0.1575, 0.09091, 0.3149, 0.3636, 0.1575, 0.1818, 0.1575, 0.2727, 0.3149, 0.5455, 0.1575, 0.3636, 0.1575, 0.4545, 0.3149, 0.7273, 0.1575, 0.6364, 0.3149, 0.8182, 0.3149, 0.9091, 0.1575, 0.8182, 0.3149, 1.0, 0.3149, 0.1818, 0.1575, 0.09091, 0.3149, 0.2727, 0.3149, 0.3636, 0.1575, 0.2727, 0.3149, 0.4545, 0.3149, 0.5455, 0.1575, 0.4545, 0.3149, 0.6364, 0.3149, 0.8182, 0.3149, 0.6364, 0.3149, 0.7273, 0.4724, 1.0, 0.3149, 0.8182, 0.3149, 0.9091, 0.4724, 0.2727, 0.3149, 0.09091, 0.3149, 0.1818, 0.4724, 0.4545, 0.3149, 0.2727, 0.3149, 0.3636, 0.4724, 0.6364, 0.3149, 0.4545, 0.3149, 0.5455, 0.4724])
me_icosphere_005.materials.append(mat_material_003)
me_icosphere_005.use_remesh_fix_poles = True
me_icosphere_005.use_remesh_preserve_attributes = False
me_icosphere_005.use_mirror_vertex_groups = False
me_icosphere_005.update()
me_icosphere_006 = bpy.data.meshes.new('Icosphere.006')
me_icosphere_006.from_pydata([(0.0, 0.0, -1.0), (0.7236, -0.5257, -0.4472), (-0.2764, -0.8506, -0.4472), (-0.8944, 0.0, -0.4472), (-0.2764, 0.8506, -0.4472), (0.7236, 0.5257, -0.4472), (0.2764, -0.8506, 0.4472), (-0.7236, -0.5257, 0.4472), (-0.7236, 0.5257, 0.4472), (0.2764, 0.8506, 0.4472), (0.8944, 0.0, 0.4472), (0.0, 0.0, 1.0)], [], [(0, 1, 2), (1, 0, 5), (0, 2, 3), (0, 3, 4), (0, 4, 5), (1, 5, 10), (2, 1, 6), (3, 2, 7), (4, 3, 8), (5, 4, 9), (1, 10, 6), (2, 6, 7), (3, 7, 8), (4, 8, 9), (5, 9, 10), (6, 10, 11), (7, 6, 11), (8, 7, 11), (9, 8, 11), (10, 9, 11)])
_uv = me_icosphere_006.uv_layers.new(name='UVMap')
_uv.uv.foreach_set('vector', [0.8182, 0.0, 0.7273, 0.1575, 0.9091, 0.1575, 0.7273, 0.1575, 0.6364, 0.0, 0.5455, 0.1575, 0.09091, 0.0, 0.0, 0.1575, 0.1818, 0.1575, 0.2727, 0.0, 0.1818, 0.1575, 0.3636, 0.1575, 0.4545, 0.0, 0.3636, 0.1575, 0.5455, 0.1575, 0.7273, 0.1575, 0.5455, 0.1575, 0.6364, 0.3149, 0.9091, 0.1575, 0.7273, 0.1575, 0.8182, 0.3149, 0.1818, 0.1575, 0.0, 0.1575, 0.09091, 0.3149, 0.3636, 0.1575, 0.1818, 0.1575, 0.2727, 0.3149, 0.5455, 0.1575, 0.3636, 0.1575, 0.4545, 0.3149, 0.7273, 0.1575, 0.6364, 0.3149, 0.8182, 0.3149, 0.9091, 0.1575, 0.8182, 0.3149, 1.0, 0.3149, 0.1818, 0.1575, 0.09091, 0.3149, 0.2727, 0.3149, 0.3636, 0.1575, 0.2727, 0.3149, 0.4545, 0.3149, 0.5455, 0.1575, 0.4545, 0.3149, 0.6364, 0.3149, 0.8182, 0.3149, 0.6364, 0.3149, 0.7273, 0.4724, 1.0, 0.3149, 0.8182, 0.3149, 0.9091, 0.4724, 0.2727, 0.3149, 0.09091, 0.3149, 0.1818, 0.4724, 0.4545, 0.3149, 0.2727, 0.3149, 0.3636, 0.4724, 0.6364, 0.3149, 0.4545, 0.3149, 0.5455, 0.4724])
me_icosphere_006.materials.append(mat_material_003)
me_icosphere_006.use_remesh_fix_poles = True
me_icosphere_006.use_remesh_preserve_attributes = False
me_icosphere_006.use_mirror_vertex_groups = False
me_icosphere_006.update()
me_icosphere_008 = bpy.data.meshes.new('Icosphere.008')
me_icosphere_008.from_pydata([(0.0, 0.0, -1.0), (0.7236, -0.5257, -0.4472), (-0.2764, -0.8506, -0.4472), (-0.8944, 0.0, -0.4472), (-0.2764, 0.8506, -0.4472), (0.7236, 0.5257, -0.4472), (0.2764, -0.8506, 0.4472), (-0.7236, -0.5257, 0.4472), (-0.7236, 0.5257, 0.4472), (0.2764, 0.8506, 0.4472), (0.8944, 0.0, 0.4472), (0.0, 0.0, 1.0)], [], [(0, 1, 2), (1, 0, 5), (0, 2, 3), (0, 3, 4), (0, 4, 5), (1, 5, 10), (2, 1, 6), (3, 2, 7), (4, 3, 8), (5, 4, 9), (1, 10, 6), (2, 6, 7), (3, 7, 8), (4, 8, 9), (5, 9, 10), (6, 10, 11), (7, 6, 11), (8, 7, 11), (9, 8, 11), (10, 9, 11)])
_uv = me_icosphere_008.uv_layers.new(name='UVMap')
_uv.uv.foreach_set('vector', [0.8182, 0.0, 0.7273, 0.1575, 0.9091, 0.1575, 0.7273, 0.1575, 0.6364, 0.0, 0.5455, 0.1575, 0.09091, 0.0, 0.0, 0.1575, 0.1818, 0.1575, 0.2727, 0.0, 0.1818, 0.1575, 0.3636, 0.1575, 0.4545, 0.0, 0.3636, 0.1575, 0.5455, 0.1575, 0.7273, 0.1575, 0.5455, 0.1575, 0.6364, 0.3149, 0.9091, 0.1575, 0.7273, 0.1575, 0.8182, 0.3149, 0.1818, 0.1575, 0.0, 0.1575, 0.09091, 0.3149, 0.3636, 0.1575, 0.1818, 0.1575, 0.2727, 0.3149, 0.5455, 0.1575, 0.3636, 0.1575, 0.4545, 0.3149, 0.7273, 0.1575, 0.6364, 0.3149, 0.8182, 0.3149, 0.9091, 0.1575, 0.8182, 0.3149, 1.0, 0.3149, 0.1818, 0.1575, 0.09091, 0.3149, 0.2727, 0.3149, 0.3636, 0.1575, 0.2727, 0.3149, 0.4545, 0.3149, 0.5455, 0.1575, 0.4545, 0.3149, 0.6364, 0.3149, 0.8182, 0.3149, 0.6364, 0.3149, 0.7273, 0.4724, 1.0, 0.3149, 0.8182, 0.3149, 0.9091, 0.4724, 0.2727, 0.3149, 0.09091, 0.3149, 0.1818, 0.4724, 0.4545, 0.3149, 0.2727, 0.3149, 0.3636, 0.4724, 0.6364, 0.3149, 0.4545, 0.3149, 0.5455, 0.4724])
me_icosphere_008.materials.append(mat_material_004)
me_icosphere_008.use_remesh_fix_poles = True
me_icosphere_008.use_remesh_preserve_attributes = False
me_icosphere_008.use_mirror_vertex_groups = False
me_icosphere_008.update()
me_icosphere_009 = bpy.data.meshes.new('Icosphere.009')
me_icosphere_009.from_pydata([(0.0, 0.0, -1.0), (0.7236, -0.5257, -0.4472), (-0.2764, -0.8506, -0.4472), (-0.8944, 0.0, -0.4472), (-0.2764, 0.8506, -0.4472), (0.7236, 0.5257, -0.4472), (0.2764, -0.8506, 0.4472), (-0.7236, -0.5257, 0.4472), (-0.7236, 0.5257, 0.4472), (0.2764, 0.8506, 0.4472), (0.8944, 0.0, 0.4472), (0.0, 0.0, 1.0)], [], [(0, 1, 2), (1, 0, 5), (0, 2, 3), (0, 3, 4), (0, 4, 5), (1, 5, 10), (2, 1, 6), (3, 2, 7), (4, 3, 8), (5, 4, 9), (1, 10, 6), (2, 6, 7), (3, 7, 8), (4, 8, 9), (5, 9, 10), (6, 10, 11), (7, 6, 11), (8, 7, 11), (9, 8, 11), (10, 9, 11)])
_uv = me_icosphere_009.uv_layers.new(name='UVMap')
_uv.uv.foreach_set('vector', [0.8182, 0.0, 0.7273, 0.1575, 0.9091, 0.1575, 0.7273, 0.1575, 0.6364, 0.0, 0.5455, 0.1575, 0.09091, 0.0, 0.0, 0.1575, 0.1818, 0.1575, 0.2727, 0.0, 0.1818, 0.1575, 0.3636, 0.1575, 0.4545, 0.0, 0.3636, 0.1575, 0.5455, 0.1575, 0.7273, 0.1575, 0.5455, 0.1575, 0.6364, 0.3149, 0.9091, 0.1575, 0.7273, 0.1575, 0.8182, 0.3149, 0.1818, 0.1575, 0.0, 0.1575, 0.09091, 0.3149, 0.3636, 0.1575, 0.1818, 0.1575, 0.2727, 0.3149, 0.5455, 0.1575, 0.3636, 0.1575, 0.4545, 0.3149, 0.7273, 0.1575, 0.6364, 0.3149, 0.8182, 0.3149, 0.9091, 0.1575, 0.8182, 0.3149, 1.0, 0.3149, 0.1818, 0.1575, 0.09091, 0.3149, 0.2727, 0.3149, 0.3636, 0.1575, 0.2727, 0.3149, 0.4545, 0.3149, 0.5455, 0.1575, 0.4545, 0.3149, 0.6364, 0.3149, 0.8182, 0.3149, 0.6364, 0.3149, 0.7273, 0.4724, 1.0, 0.3149, 0.8182, 0.3149, 0.9091, 0.4724, 0.2727, 0.3149, 0.09091, 0.3149, 0.1818, 0.4724, 0.4545, 0.3149, 0.2727, 0.3149, 0.3636, 0.4724, 0.6364, 0.3149, 0.4545, 0.3149, 0.5455, 0.4724])
me_icosphere_009.materials.append(mat_material_003)
me_icosphere_009.use_remesh_fix_poles = True
me_icosphere_009.use_remesh_preserve_attributes = False
me_icosphere_009.use_mirror_vertex_groups = False
me_icosphere_009.update()
me_icosphere_011 = bpy.data.meshes.new('Icosphere.011')
me_icosphere_011.from_pydata([(0.0, 0.0, -1.0), (0.7236, -0.5257, -0.4472), (-0.2764, -0.8506, -0.4472), (-0.8944, 0.0, -0.4472), (-0.2764, 0.8506, -0.4472), (0.7236, 0.5257, -0.4472), (0.2764, -0.8506, 0.4472), (-0.7236, -0.5257, 0.4472), (-0.7236, 0.5257, 0.4472), (0.2764, 0.8506, 0.4472), (0.8944, 0.0, 0.4472), (0.0, 0.0, 1.0)], [], [(0, 1, 2), (1, 0, 5), (0, 2, 3), (0, 3, 4), (0, 4, 5), (1, 5, 10), (2, 1, 6), (3, 2, 7), (4, 3, 8), (5, 4, 9), (1, 10, 6), (2, 6, 7), (3, 7, 8), (4, 8, 9), (5, 9, 10), (6, 10, 11), (7, 6, 11), (8, 7, 11), (9, 8, 11), (10, 9, 11)])
_uv = me_icosphere_011.uv_layers.new(name='UVMap')
_uv.uv.foreach_set('vector', [0.8182, 0.0, 0.7273, 0.1575, 0.9091, 0.1575, 0.7273, 0.1575, 0.6364, 0.0, 0.5455, 0.1575, 0.09091, 0.0, 0.0, 0.1575, 0.1818, 0.1575, 0.2727, 0.0, 0.1818, 0.1575, 0.3636, 0.1575, 0.4545, 0.0, 0.3636, 0.1575, 0.5455, 0.1575, 0.7273, 0.1575, 0.5455, 0.1575, 0.6364, 0.3149, 0.9091, 0.1575, 0.7273, 0.1575, 0.8182, 0.3149, 0.1818, 0.1575, 0.0, 0.1575, 0.09091, 0.3149, 0.3636, 0.1575, 0.1818, 0.1575, 0.2727, 0.3149, 0.5455, 0.1575, 0.3636, 0.1575, 0.4545, 0.3149, 0.7273, 0.1575, 0.6364, 0.3149, 0.8182, 0.3149, 0.9091, 0.1575, 0.8182, 0.3149, 1.0, 0.3149, 0.1818, 0.1575, 0.09091, 0.3149, 0.2727, 0.3149, 0.3636, 0.1575, 0.2727, 0.3149, 0.4545, 0.3149, 0.5455, 0.1575, 0.4545, 0.3149, 0.6364, 0.3149, 0.8182, 0.3149, 0.6364, 0.3149, 0.7273, 0.4724, 1.0, 0.3149, 0.8182, 0.3149, 0.9091, 0.4724, 0.2727, 0.3149, 0.09091, 0.3149, 0.1818, 0.4724, 0.4545, 0.3149, 0.2727, 0.3149, 0.3636, 0.4724, 0.6364, 0.3149, 0.4545, 0.3149, 0.5455, 0.4724])
me_icosphere_011.materials.append(mat_material_004)
me_icosphere_011.use_remesh_fix_poles = True
me_icosphere_011.use_remesh_preserve_attributes = False
me_icosphere_011.use_mirror_vertex_groups = False
me_icosphere_011.update()
me_icosphere_012 = bpy.data.meshes.new('Icosphere.012')
me_icosphere_012.from_pydata([(0.0, 0.0, -1.0), (0.7236, -0.5257, -0.4472), (-0.2764, -0.8506, -0.4472), (-0.8944, 0.0, -0.4472), (-0.2764, 0.8506, -0.4472), (0.7236, 0.5257, -0.4472), (0.2764, -0.8506, 0.4472), (-0.7236, -0.5257, 0.4472), (-0.7236, 0.5257, 0.4472), (0.2764, 0.8506, 0.4472), (0.8944, 0.0, 0.4472), (0.0, 0.0, 1.0)], [], [(0, 1, 2), (1, 0, 5), (0, 2, 3), (0, 3, 4), (0, 4, 5), (1, 5, 10), (2, 1, 6), (3, 2, 7), (4, 3, 8), (5, 4, 9), (1, 10, 6), (2, 6, 7), (3, 7, 8), (4, 8, 9), (5, 9, 10), (6, 10, 11), (7, 6, 11), (8, 7, 11), (9, 8, 11), (10, 9, 11)])
_uv = me_icosphere_012.uv_layers.new(name='UVMap')
_uv.uv.foreach_set('vector', [0.8182, 0.0, 0.7273, 0.1575, 0.9091, 0.1575, 0.7273, 0.1575, 0.6364, 0.0, 0.5455, 0.1575, 0.09091, 0.0, 0.0, 0.1575, 0.1818, 0.1575, 0.2727, 0.0, 0.1818, 0.1575, 0.3636, 0.1575, 0.4545, 0.0, 0.3636, 0.1575, 0.5455, 0.1575, 0.7273, 0.1575, 0.5455, 0.1575, 0.6364, 0.3149, 0.9091, 0.1575, 0.7273, 0.1575, 0.8182, 0.3149, 0.1818, 0.1575, 0.0, 0.1575, 0.09091, 0.3149, 0.3636, 0.1575, 0.1818, 0.1575, 0.2727, 0.3149, 0.5455, 0.1575, 0.3636, 0.1575, 0.4545, 0.3149, 0.7273, 0.1575, 0.6364, 0.3149, 0.8182, 0.3149, 0.9091, 0.1575, 0.8182, 0.3149, 1.0, 0.3149, 0.1818, 0.1575, 0.09091, 0.3149, 0.2727, 0.3149, 0.3636, 0.1575, 0.2727, 0.3149, 0.4545, 0.3149, 0.5455, 0.1575, 0.4545, 0.3149, 0.6364, 0.3149, 0.8182, 0.3149, 0.6364, 0.3149, 0.7273, 0.4724, 1.0, 0.3149, 0.8182, 0.3149, 0.9091, 0.4724, 0.2727, 0.3149, 0.09091, 0.3149, 0.1818, 0.4724, 0.4545, 0.3149, 0.2727, 0.3149, 0.3636, 0.4724, 0.6364, 0.3149, 0.4545, 0.3149, 0.5455, 0.4724])
me_icosphere_012.materials.append(mat_material_005)
me_icosphere_012.use_remesh_fix_poles = True
me_icosphere_012.use_remesh_preserve_attributes = False
me_icosphere_012.use_mirror_vertex_groups = False
me_icosphere_012.update()
me_icosphere_013 = bpy.data.meshes.new('Icosphere.013')
me_icosphere_013.from_pydata([(0.0, 0.0, -1.0), (0.7236, -0.5257, -0.4472), (-0.2764, -0.8506, -0.4472), (-0.8944, 0.0, -0.4472), (-0.2764, 0.8506, -0.4472), (0.7236, 0.5257, -0.4472), (0.2764, -0.8506, 0.4472), (-0.7236, -0.5257, 0.4472), (-0.7236, 0.5257, 0.4472), (0.2764, 0.8506, 0.4472), (0.8944, 0.0, 0.4472), (0.0, 0.0, 1.0)], [], [(0, 1, 2), (1, 0, 5), (0, 2, 3), (0, 3, 4), (0, 4, 5), (1, 5, 10), (2, 1, 6), (3, 2, 7), (4, 3, 8), (5, 4, 9), (1, 10, 6), (2, 6, 7), (3, 7, 8), (4, 8, 9), (5, 9, 10), (6, 10, 11), (7, 6, 11), (8, 7, 11), (9, 8, 11), (10, 9, 11)])
_uv = me_icosphere_013.uv_layers.new(name='UVMap')
_uv.uv.foreach_set('vector', [0.8182, 0.0, 0.7273, 0.1575, 0.9091, 0.1575, 0.7273, 0.1575, 0.6364, 0.0, 0.5455, 0.1575, 0.09091, 0.0, 0.0, 0.1575, 0.1818, 0.1575, 0.2727, 0.0, 0.1818, 0.1575, 0.3636, 0.1575, 0.4545, 0.0, 0.3636, 0.1575, 0.5455, 0.1575, 0.7273, 0.1575, 0.5455, 0.1575, 0.6364, 0.3149, 0.9091, 0.1575, 0.7273, 0.1575, 0.8182, 0.3149, 0.1818, 0.1575, 0.0, 0.1575, 0.09091, 0.3149, 0.3636, 0.1575, 0.1818, 0.1575, 0.2727, 0.3149, 0.5455, 0.1575, 0.3636, 0.1575, 0.4545, 0.3149, 0.7273, 0.1575, 0.6364, 0.3149, 0.8182, 0.3149, 0.9091, 0.1575, 0.8182, 0.3149, 1.0, 0.3149, 0.1818, 0.1575, 0.09091, 0.3149, 0.2727, 0.3149, 0.3636, 0.1575, 0.2727, 0.3149, 0.4545, 0.3149, 0.5455, 0.1575, 0.4545, 0.3149, 0.6364, 0.3149, 0.8182, 0.3149, 0.6364, 0.3149, 0.7273, 0.4724, 1.0, 0.3149, 0.8182, 0.3149, 0.9091, 0.4724, 0.2727, 0.3149, 0.09091, 0.3149, 0.1818, 0.4724, 0.4545, 0.3149, 0.2727, 0.3149, 0.3636, 0.4724, 0.6364, 0.3149, 0.4545, 0.3149, 0.5455, 0.4724])
me_icosphere_013.materials.append(mat_material_005)
me_icosphere_013.use_remesh_fix_poles = True
me_icosphere_013.use_remesh_preserve_attributes = False
me_icosphere_013.use_mirror_vertex_groups = False
me_icosphere_013.update()
me_icosphere_014 = bpy.data.meshes.new('Icosphere.014')
me_icosphere_014.from_pydata([(0.0, 0.0, -1.0), (0.7236, -0.5257, -0.4472), (-0.2764, -0.8506, -0.4472), (-0.8944, 0.0, -0.4472), (-0.2764, 0.8506, -0.4472), (0.7236, 0.5257, -0.4472), (0.2764, -0.8506, 0.4472), (-0.7236, -0.5257, 0.4472), (-0.7236, 0.5257, 0.4472), (0.2764, 0.8506, 0.4472), (0.8944, 0.0, 0.4472), (0.0, 0.0, 1.0)], [], [(0, 1, 2), (1, 0, 5), (0, 2, 3), (0, 3, 4), (0, 4, 5), (1, 5, 10), (2, 1, 6), (3, 2, 7), (4, 3, 8), (5, 4, 9), (1, 10, 6), (2, 6, 7), (3, 7, 8), (4, 8, 9), (5, 9, 10), (6, 10, 11), (7, 6, 11), (8, 7, 11), (9, 8, 11), (10, 9, 11)])
_uv = me_icosphere_014.uv_layers.new(name='UVMap')
_uv.uv.foreach_set('vector', [0.8182, 0.0, 0.7273, 0.1575, 0.9091, 0.1575, 0.7273, 0.1575, 0.6364, 0.0, 0.5455, 0.1575, 0.09091, 0.0, 0.0, 0.1575, 0.1818, 0.1575, 0.2727, 0.0, 0.1818, 0.1575, 0.3636, 0.1575, 0.4545, 0.0, 0.3636, 0.1575, 0.5455, 0.1575, 0.7273, 0.1575, 0.5455, 0.1575, 0.6364, 0.3149, 0.9091, 0.1575, 0.7273, 0.1575, 0.8182, 0.3149, 0.1818, 0.1575, 0.0, 0.1575, 0.09091, 0.3149, 0.3636, 0.1575, 0.1818, 0.1575, 0.2727, 0.3149, 0.5455, 0.1575, 0.3636, 0.1575, 0.4545, 0.3149, 0.7273, 0.1575, 0.6364, 0.3149, 0.8182, 0.3149, 0.9091, 0.1575, 0.8182, 0.3149, 1.0, 0.3149, 0.1818, 0.1575, 0.09091, 0.3149, 0.2727, 0.3149, 0.3636, 0.1575, 0.2727, 0.3149, 0.4545, 0.3149, 0.5455, 0.1575, 0.4545, 0.3149, 0.6364, 0.3149, 0.8182, 0.3149, 0.6364, 0.3149, 0.7273, 0.4724, 1.0, 0.3149, 0.8182, 0.3149, 0.9091, 0.4724, 0.2727, 0.3149, 0.09091, 0.3149, 0.1818, 0.4724, 0.4545, 0.3149, 0.2727, 0.3149, 0.3636, 0.4724, 0.6364, 0.3149, 0.4545, 0.3149, 0.5455, 0.4724])
me_icosphere_014.materials.append(mat_material_004)
me_icosphere_014.use_remesh_fix_poles = True
me_icosphere_014.use_remesh_preserve_attributes = False
me_icosphere_014.use_mirror_vertex_groups = False
me_icosphere_014.update()
me_icosphere_018 = bpy.data.meshes.new('Icosphere.018')
me_icosphere_018.from_pydata([(0.0, 0.0, -1.0), (0.7236, -0.5257, -0.4472), (-0.2764, -0.8506, -0.4472), (-0.8944, 0.0, -0.4472), (-0.2764, 0.8506, -0.4472), (0.7236, 0.5257, -0.4472), (0.2764, -0.8506, 0.4472), (-0.7236, -0.5257, 0.4472), (-0.7236, 0.5257, 0.4472), (0.2764, 0.8506, 0.4472), (0.8944, 0.0, 0.4472), (0.0, 0.0, 1.0)], [], [(0, 1, 2), (1, 0, 5), (0, 2, 3), (0, 3, 4), (0, 4, 5), (1, 5, 10), (2, 1, 6), (3, 2, 7), (4, 3, 8), (5, 4, 9), (1, 10, 6), (2, 6, 7), (3, 7, 8), (4, 8, 9), (5, 9, 10), (6, 10, 11), (7, 6, 11), (8, 7, 11), (9, 8, 11), (10, 9, 11)])
_uv = me_icosphere_018.uv_layers.new(name='UVMap')
_uv.uv.foreach_set('vector', [0.8182, 0.0, 0.7273, 0.1575, 0.9091, 0.1575, 0.7273, 0.1575, 0.6364, 0.0, 0.5455, 0.1575, 0.09091, 0.0, 0.0, 0.1575, 0.1818, 0.1575, 0.2727, 0.0, 0.1818, 0.1575, 0.3636, 0.1575, 0.4545, 0.0, 0.3636, 0.1575, 0.5455, 0.1575, 0.7273, 0.1575, 0.5455, 0.1575, 0.6364, 0.3149, 0.9091, 0.1575, 0.7273, 0.1575, 0.8182, 0.3149, 0.1818, 0.1575, 0.0, 0.1575, 0.09091, 0.3149, 0.3636, 0.1575, 0.1818, 0.1575, 0.2727, 0.3149, 0.5455, 0.1575, 0.3636, 0.1575, 0.4545, 0.3149, 0.7273, 0.1575, 0.6364, 0.3149, 0.8182, 0.3149, 0.9091, 0.1575, 0.8182, 0.3149, 1.0, 0.3149, 0.1818, 0.1575, 0.09091, 0.3149, 0.2727, 0.3149, 0.3636, 0.1575, 0.2727, 0.3149, 0.4545, 0.3149, 0.5455, 0.1575, 0.4545, 0.3149, 0.6364, 0.3149, 0.8182, 0.3149, 0.6364, 0.3149, 0.7273, 0.4724, 1.0, 0.3149, 0.8182, 0.3149, 0.9091, 0.4724, 0.2727, 0.3149, 0.09091, 0.3149, 0.1818, 0.4724, 0.4545, 0.3149, 0.2727, 0.3149, 0.3636, 0.4724, 0.6364, 0.3149, 0.4545, 0.3149, 0.5455, 0.4724])
me_icosphere_018.materials.append(mat_material_005)
me_icosphere_018.use_remesh_fix_poles = True
me_icosphere_018.use_remesh_preserve_attributes = False
me_icosphere_018.use_mirror_vertex_groups = False
me_icosphere_018.update()
me_icosphere_020 = bpy.data.meshes.new('Icosphere.020')
me_icosphere_020.from_pydata([(0.0, 0.0, -1.0), (0.7236, -0.5257, -0.4472), (-0.2764, -0.8506, -0.4472), (-0.8944, 0.0, -0.4472), (-0.2764, 0.8506, -0.4472), (0.7236, 0.5257, -0.4472), (0.2764, -0.8506, 0.4472), (-0.7236, -0.5257, 0.4472), (-0.7236, 0.5257, 0.4472), (0.2764, 0.8506, 0.4472), (0.8944, 0.0, 0.4472), (0.0, 0.0, 1.0)], [], [(0, 1, 2), (1, 0, 5), (0, 2, 3), (0, 3, 4), (0, 4, 5), (1, 5, 10), (2, 1, 6), (3, 2, 7), (4, 3, 8), (5, 4, 9), (1, 10, 6), (2, 6, 7), (3, 7, 8), (4, 8, 9), (5, 9, 10), (6, 10, 11), (7, 6, 11), (8, 7, 11), (9, 8, 11), (10, 9, 11)])
_uv = me_icosphere_020.uv_layers.new(name='UVMap')
_uv.uv.foreach_set('vector', [0.8182, 0.0, 0.7273, 0.1575, 0.9091, 0.1575, 0.7273, 0.1575, 0.6364, 0.0, 0.5455, 0.1575, 0.09091, 0.0, 0.0, 0.1575, 0.1818, 0.1575, 0.2727, 0.0, 0.1818, 0.1575, 0.3636, 0.1575, 0.4545, 0.0, 0.3636, 0.1575, 0.5455, 0.1575, 0.7273, 0.1575, 0.5455, 0.1575, 0.6364, 0.3149, 0.9091, 0.1575, 0.7273, 0.1575, 0.8182, 0.3149, 0.1818, 0.1575, 0.0, 0.1575, 0.09091, 0.3149, 0.3636, 0.1575, 0.1818, 0.1575, 0.2727, 0.3149, 0.5455, 0.1575, 0.3636, 0.1575, 0.4545, 0.3149, 0.7273, 0.1575, 0.6364, 0.3149, 0.8182, 0.3149, 0.9091, 0.1575, 0.8182, 0.3149, 1.0, 0.3149, 0.1818, 0.1575, 0.09091, 0.3149, 0.2727, 0.3149, 0.3636, 0.1575, 0.2727, 0.3149, 0.4545, 0.3149, 0.5455, 0.1575, 0.4545, 0.3149, 0.6364, 0.3149, 0.8182, 0.3149, 0.6364, 0.3149, 0.7273, 0.4724, 1.0, 0.3149, 0.8182, 0.3149, 0.9091, 0.4724, 0.2727, 0.3149, 0.09091, 0.3149, 0.1818, 0.4724, 0.4545, 0.3149, 0.2727, 0.3149, 0.3636, 0.4724, 0.6364, 0.3149, 0.4545, 0.3149, 0.5455, 0.4724])
me_icosphere_020.materials.append(mat_material_004)
me_icosphere_020.use_remesh_fix_poles = True
me_icosphere_020.use_remesh_preserve_attributes = False
me_icosphere_020.use_mirror_vertex_groups = False
me_icosphere_020.update()
me_icosphere_021 = bpy.data.meshes.new('Icosphere.021')
me_icosphere_021.from_pydata([(0.0, 0.0, -1.0), (0.7236, -0.5257, -0.4472), (-0.2764, -0.8506, -0.4472), (-0.8944, 0.0, -0.4472), (-0.2764, 0.8506, -0.4472), (0.7236, 0.5257, -0.4472), (0.2764, -0.8506, 0.4472), (-0.7236, -0.5257, 0.4472), (-0.7236, 0.5257, 0.4472), (0.2764, 0.8506, 0.4472), (0.8944, 0.0, 0.4472), (0.0, 0.0, 1.0)], [], [(0, 1, 2), (1, 0, 5), (0, 2, 3), (0, 3, 4), (0, 4, 5), (1, 5, 10), (2, 1, 6), (3, 2, 7), (4, 3, 8), (5, 4, 9), (1, 10, 6), (2, 6, 7), (3, 7, 8), (4, 8, 9), (5, 9, 10), (6, 10, 11), (7, 6, 11), (8, 7, 11), (9, 8, 11), (10, 9, 11)])
_uv = me_icosphere_021.uv_layers.new(name='UVMap')
_uv.uv.foreach_set('vector', [0.8182, 0.0, 0.7273, 0.1575, 0.9091, 0.1575, 0.7273, 0.1575, 0.6364, 0.0, 0.5455, 0.1575, 0.09091, 0.0, 0.0, 0.1575, 0.1818, 0.1575, 0.2727, 0.0, 0.1818, 0.1575, 0.3636, 0.1575, 0.4545, 0.0, 0.3636, 0.1575, 0.5455, 0.1575, 0.7273, 0.1575, 0.5455, 0.1575, 0.6364, 0.3149, 0.9091, 0.1575, 0.7273, 0.1575, 0.8182, 0.3149, 0.1818, 0.1575, 0.0, 0.1575, 0.09091, 0.3149, 0.3636, 0.1575, 0.1818, 0.1575, 0.2727, 0.3149, 0.5455, 0.1575, 0.3636, 0.1575, 0.4545, 0.3149, 0.7273, 0.1575, 0.6364, 0.3149, 0.8182, 0.3149, 0.9091, 0.1575, 0.8182, 0.3149, 1.0, 0.3149, 0.1818, 0.1575, 0.09091, 0.3149, 0.2727, 0.3149, 0.3636, 0.1575, 0.2727, 0.3149, 0.4545, 0.3149, 0.5455, 0.1575, 0.4545, 0.3149, 0.6364, 0.3149, 0.8182, 0.3149, 0.6364, 0.3149, 0.7273, 0.4724, 1.0, 0.3149, 0.8182, 0.3149, 0.9091, 0.4724, 0.2727, 0.3149, 0.09091, 0.3149, 0.1818, 0.4724, 0.4545, 0.3149, 0.2727, 0.3149, 0.3636, 0.4724, 0.6364, 0.3149, 0.4545, 0.3149, 0.5455, 0.4724])
me_icosphere_021.materials.append(mat_material_003)
me_icosphere_021.use_remesh_fix_poles = True
me_icosphere_021.use_remesh_preserve_attributes = False
me_icosphere_021.use_mirror_vertex_groups = False
me_icosphere_021.update()
me_icosphere_022 = bpy.data.meshes.new('Icosphere.022')
me_icosphere_022.from_pydata([(0.0, 0.0, -1.0), (0.7236, -0.5257, -0.4472), (-0.2764, -0.8506, -0.4472), (-0.8944, 0.0, -0.4472), (-0.2764, 0.8506, -0.4472), (0.7236, 0.5257, -0.4472), (0.2764, -0.8506, 0.4472), (-0.7236, -0.5257, 0.4472), (-0.7236, 0.5257, 0.4472), (0.2764, 0.8506, 0.4472), (0.8944, 0.0, 0.4472), (0.0, 0.0, 1.0)], [], [(0, 1, 2), (1, 0, 5), (0, 2, 3), (0, 3, 4), (0, 4, 5), (1, 5, 10), (2, 1, 6), (3, 2, 7), (4, 3, 8), (5, 4, 9), (1, 10, 6), (2, 6, 7), (3, 7, 8), (4, 8, 9), (5, 9, 10), (6, 10, 11), (7, 6, 11), (8, 7, 11), (9, 8, 11), (10, 9, 11)])
_uv = me_icosphere_022.uv_layers.new(name='UVMap')
_uv.uv.foreach_set('vector', [0.8182, 0.0, 0.7273, 0.1575, 0.9091, 0.1575, 0.7273, 0.1575, 0.6364, 0.0, 0.5455, 0.1575, 0.09091, 0.0, 0.0, 0.1575, 0.1818, 0.1575, 0.2727, 0.0, 0.1818, 0.1575, 0.3636, 0.1575, 0.4545, 0.0, 0.3636, 0.1575, 0.5455, 0.1575, 0.7273, 0.1575, 0.5455, 0.1575, 0.6364, 0.3149, 0.9091, 0.1575, 0.7273, 0.1575, 0.8182, 0.3149, 0.1818, 0.1575, 0.0, 0.1575, 0.09091, 0.3149, 0.3636, 0.1575, 0.1818, 0.1575, 0.2727, 0.3149, 0.5455, 0.1575, 0.3636, 0.1575, 0.4545, 0.3149, 0.7273, 0.1575, 0.6364, 0.3149, 0.8182, 0.3149, 0.9091, 0.1575, 0.8182, 0.3149, 1.0, 0.3149, 0.1818, 0.1575, 0.09091, 0.3149, 0.2727, 0.3149, 0.3636, 0.1575, 0.2727, 0.3149, 0.4545, 0.3149, 0.5455, 0.1575, 0.4545, 0.3149, 0.6364, 0.3149, 0.8182, 0.3149, 0.6364, 0.3149, 0.7273, 0.4724, 1.0, 0.3149, 0.8182, 0.3149, 0.9091, 0.4724, 0.2727, 0.3149, 0.09091, 0.3149, 0.1818, 0.4724, 0.4545, 0.3149, 0.2727, 0.3149, 0.3636, 0.4724, 0.6364, 0.3149, 0.4545, 0.3149, 0.5455, 0.4724])
me_icosphere_022.materials.append(mat_material_005)
me_icosphere_022.use_remesh_fix_poles = True
me_icosphere_022.use_remesh_preserve_attributes = False
me_icosphere_022.use_mirror_vertex_groups = False
me_icosphere_022.update()
me_icosphere_023 = bpy.data.meshes.new('Icosphere.023')
me_icosphere_023.from_pydata([(0.0, 0.0, -1.0), (0.7236, -0.5257, -0.4472), (-0.2764, -0.8506, -0.4472), (-0.8944, 0.0, -0.4472), (-0.2764, 0.8506, -0.4472), (0.7236, 0.5257, -0.4472), (0.2764, -0.8506, 0.4472), (-0.7236, -0.5257, 0.4472), (-0.7236, 0.5257, 0.4472), (0.2764, 0.8506, 0.4472), (0.8944, 0.0, 0.4472), (0.0, 0.0, 1.0)], [], [(0, 1, 2), (1, 0, 5), (0, 2, 3), (0, 3, 4), (0, 4, 5), (1, 5, 10), (2, 1, 6), (3, 2, 7), (4, 3, 8), (5, 4, 9), (1, 10, 6), (2, 6, 7), (3, 7, 8), (4, 8, 9), (5, 9, 10), (6, 10, 11), (7, 6, 11), (8, 7, 11), (9, 8, 11), (10, 9, 11)])
_uv = me_icosphere_023.uv_layers.new(name='UVMap')
_uv.uv.foreach_set('vector', [0.8182, 0.0, 0.7273, 0.1575, 0.9091, 0.1575, 0.7273, 0.1575, 0.6364, 0.0, 0.5455, 0.1575, 0.09091, 0.0, 0.0, 0.1575, 0.1818, 0.1575, 0.2727, 0.0, 0.1818, 0.1575, 0.3636, 0.1575, 0.4545, 0.0, 0.3636, 0.1575, 0.5455, 0.1575, 0.7273, 0.1575, 0.5455, 0.1575, 0.6364, 0.3149, 0.9091, 0.1575, 0.7273, 0.1575, 0.8182, 0.3149, 0.1818, 0.1575, 0.0, 0.1575, 0.09091, 0.3149, 0.3636, 0.1575, 0.1818, 0.1575, 0.2727, 0.3149, 0.5455, 0.1575, 0.3636, 0.1575, 0.4545, 0.3149, 0.7273, 0.1575, 0.6364, 0.3149, 0.8182, 0.3149, 0.9091, 0.1575, 0.8182, 0.3149, 1.0, 0.3149, 0.1818, 0.1575, 0.09091, 0.3149, 0.2727, 0.3149, 0.3636, 0.1575, 0.2727, 0.3149, 0.4545, 0.3149, 0.5455, 0.1575, 0.4545, 0.3149, 0.6364, 0.3149, 0.8182, 0.3149, 0.6364, 0.3149, 0.7273, 0.4724, 1.0, 0.3149, 0.8182, 0.3149, 0.9091, 0.4724, 0.2727, 0.3149, 0.09091, 0.3149, 0.1818, 0.4724, 0.4545, 0.3149, 0.2727, 0.3149, 0.3636, 0.4724, 0.6364, 0.3149, 0.4545, 0.3149, 0.5455, 0.4724])
me_icosphere_023.materials.append(mat_material_005)
me_icosphere_023.use_remesh_fix_poles = True
me_icosphere_023.use_remesh_preserve_attributes = False
me_icosphere_023.use_mirror_vertex_groups = False
me_icosphere_023.update()
me_icosphere_025 = bpy.data.meshes.new('Icosphere.025')
me_icosphere_025.from_pydata([(0.0, 0.0, -1.0), (0.7236, -0.5257, -0.4472), (-0.2764, -0.8506, -0.4472), (-0.8944, 0.0, -0.4472), (-0.2764, 0.8506, -0.4472), (0.7236, 0.5257, -0.4472), (0.2764, -0.8506, 0.4472), (-0.7236, -0.5257, 0.4472), (-0.7236, 0.5257, 0.4472), (0.2764, 0.8506, 0.4472), (0.8944, 0.0, 0.4472), (0.0, 0.0, 1.0)], [], [(0, 1, 2), (1, 0, 5), (0, 2, 3), (0, 3, 4), (0, 4, 5), (1, 5, 10), (2, 1, 6), (3, 2, 7), (4, 3, 8), (5, 4, 9), (1, 10, 6), (2, 6, 7), (3, 7, 8), (4, 8, 9), (5, 9, 10), (6, 10, 11), (7, 6, 11), (8, 7, 11), (9, 8, 11), (10, 9, 11)])
_uv = me_icosphere_025.uv_layers.new(name='UVMap')
_uv.uv.foreach_set('vector', [0.8182, 0.0, 0.7273, 0.1575, 0.9091, 0.1575, 0.7273, 0.1575, 0.6364, 0.0, 0.5455, 0.1575, 0.09091, 0.0, 0.0, 0.1575, 0.1818, 0.1575, 0.2727, 0.0, 0.1818, 0.1575, 0.3636, 0.1575, 0.4545, 0.0, 0.3636, 0.1575, 0.5455, 0.1575, 0.7273, 0.1575, 0.5455, 0.1575, 0.6364, 0.3149, 0.9091, 0.1575, 0.7273, 0.1575, 0.8182, 0.3149, 0.1818, 0.1575, 0.0, 0.1575, 0.09091, 0.3149, 0.3636, 0.1575, 0.1818, 0.1575, 0.2727, 0.3149, 0.5455, 0.1575, 0.3636, 0.1575, 0.4545, 0.3149, 0.7273, 0.1575, 0.6364, 0.3149, 0.8182, 0.3149, 0.9091, 0.1575, 0.8182, 0.3149, 1.0, 0.3149, 0.1818, 0.1575, 0.09091, 0.3149, 0.2727, 0.3149, 0.3636, 0.1575, 0.2727, 0.3149, 0.4545, 0.3149, 0.5455, 0.1575, 0.4545, 0.3149, 0.6364, 0.3149, 0.8182, 0.3149, 0.6364, 0.3149, 0.7273, 0.4724, 1.0, 0.3149, 0.8182, 0.3149, 0.9091, 0.4724, 0.2727, 0.3149, 0.09091, 0.3149, 0.1818, 0.4724, 0.4545, 0.3149, 0.2727, 0.3149, 0.3636, 0.4724, 0.6364, 0.3149, 0.4545, 0.3149, 0.5455, 0.4724])
me_icosphere_025.materials.append(mat_material_003)
me_icosphere_025.use_remesh_fix_poles = True
me_icosphere_025.use_remesh_preserve_attributes = False
me_icosphere_025.use_mirror_vertex_groups = False
me_icosphere_025.update()
me_icosphere_026 = bpy.data.meshes.new('Icosphere.026')
me_icosphere_026.from_pydata([(0.0, 0.0, -1.0), (0.7236, -0.5257, -0.4472), (-0.2764, -0.8506, -0.4472), (-0.8944, 0.0, -0.4472), (-0.2764, 0.8506, -0.4472), (0.7236, 0.5257, -0.4472), (0.2764, -0.8506, 0.4472), (-0.7236, -0.5257, 0.4472), (-0.7236, 0.5257, 0.4472), (0.2764, 0.8506, 0.4472), (0.8944, 0.0, 0.4472), (0.0, 0.0, 1.0)], [], [(0, 1, 2), (1, 0, 5), (0, 2, 3), (0, 3, 4), (0, 4, 5), (1, 5, 10), (2, 1, 6), (3, 2, 7), (4, 3, 8), (5, 4, 9), (1, 10, 6), (2, 6, 7), (3, 7, 8), (4, 8, 9), (5, 9, 10), (6, 10, 11), (7, 6, 11), (8, 7, 11), (9, 8, 11), (10, 9, 11)])
_uv = me_icosphere_026.uv_layers.new(name='UVMap')
_uv.uv.foreach_set('vector', [0.8182, 0.0, 0.7273, 0.1575, 0.9091, 0.1575, 0.7273, 0.1575, 0.6364, 0.0, 0.5455, 0.1575, 0.09091, 0.0, 0.0, 0.1575, 0.1818, 0.1575, 0.2727, 0.0, 0.1818, 0.1575, 0.3636, 0.1575, 0.4545, 0.0, 0.3636, 0.1575, 0.5455, 0.1575, 0.7273, 0.1575, 0.5455, 0.1575, 0.6364, 0.3149, 0.9091, 0.1575, 0.7273, 0.1575, 0.8182, 0.3149, 0.1818, 0.1575, 0.0, 0.1575, 0.09091, 0.3149, 0.3636, 0.1575, 0.1818, 0.1575, 0.2727, 0.3149, 0.5455, 0.1575, 0.3636, 0.1575, 0.4545, 0.3149, 0.7273, 0.1575, 0.6364, 0.3149, 0.8182, 0.3149, 0.9091, 0.1575, 0.8182, 0.3149, 1.0, 0.3149, 0.1818, 0.1575, 0.09091, 0.3149, 0.2727, 0.3149, 0.3636, 0.1575, 0.2727, 0.3149, 0.4545, 0.3149, 0.5455, 0.1575, 0.4545, 0.3149, 0.6364, 0.3149, 0.8182, 0.3149, 0.6364, 0.3149, 0.7273, 0.4724, 1.0, 0.3149, 0.8182, 0.3149, 0.9091, 0.4724, 0.2727, 0.3149, 0.09091, 0.3149, 0.1818, 0.4724, 0.4545, 0.3149, 0.2727, 0.3149, 0.3636, 0.4724, 0.6364, 0.3149, 0.4545, 0.3149, 0.5455, 0.4724])
me_icosphere_026.materials.append(mat_material_003)
me_icosphere_026.use_remesh_fix_poles = True
me_icosphere_026.use_remesh_preserve_attributes = False
me_icosphere_026.use_mirror_vertex_groups = False
me_icosphere_026.update()
me_icosphere_027 = bpy.data.meshes.new('Icosphere.027')
me_icosphere_027.from_pydata([(0.0, 0.0, -1.0), (0.7236, -0.5257, -0.4472), (-0.2764, -0.8506, -0.4472), (-0.8944, 0.0, -0.4472), (-0.2764, 0.8506, -0.4472), (0.7236, 0.5257, -0.4472), (0.2764, -0.8506, 0.4472), (-0.7236, -0.5257, 0.4472), (-0.7236, 0.5257, 0.4472), (0.2764, 0.8506, 0.4472), (0.8944, 0.0, 0.4472), (0.0, 0.0, 1.0)], [], [(0, 1, 2), (1, 0, 5), (0, 2, 3), (0, 3, 4), (0, 4, 5), (1, 5, 10), (2, 1, 6), (3, 2, 7), (4, 3, 8), (5, 4, 9), (1, 10, 6), (2, 6, 7), (3, 7, 8), (4, 8, 9), (5, 9, 10), (6, 10, 11), (7, 6, 11), (8, 7, 11), (9, 8, 11), (10, 9, 11)])
_uv = me_icosphere_027.uv_layers.new(name='UVMap')
_uv.uv.foreach_set('vector', [0.8182, 0.0, 0.7273, 0.1575, 0.9091, 0.1575, 0.7273, 0.1575, 0.6364, 0.0, 0.5455, 0.1575, 0.09091, 0.0, 0.0, 0.1575, 0.1818, 0.1575, 0.2727, 0.0, 0.1818, 0.1575, 0.3636, 0.1575, 0.4545, 0.0, 0.3636, 0.1575, 0.5455, 0.1575, 0.7273, 0.1575, 0.5455, 0.1575, 0.6364, 0.3149, 0.9091, 0.1575, 0.7273, 0.1575, 0.8182, 0.3149, 0.1818, 0.1575, 0.0, 0.1575, 0.09091, 0.3149, 0.3636, 0.1575, 0.1818, 0.1575, 0.2727, 0.3149, 0.5455, 0.1575, 0.3636, 0.1575, 0.4545, 0.3149, 0.7273, 0.1575, 0.6364, 0.3149, 0.8182, 0.3149, 0.9091, 0.1575, 0.8182, 0.3149, 1.0, 0.3149, 0.1818, 0.1575, 0.09091, 0.3149, 0.2727, 0.3149, 0.3636, 0.1575, 0.2727, 0.3149, 0.4545, 0.3149, 0.5455, 0.1575, 0.4545, 0.3149, 0.6364, 0.3149, 0.8182, 0.3149, 0.6364, 0.3149, 0.7273, 0.4724, 1.0, 0.3149, 0.8182, 0.3149, 0.9091, 0.4724, 0.2727, 0.3149, 0.09091, 0.3149, 0.1818, 0.4724, 0.4545, 0.3149, 0.2727, 0.3149, 0.3636, 0.4724, 0.6364, 0.3149, 0.4545, 0.3149, 0.5455, 0.4724])
me_icosphere_027.materials.append(mat_material_005)
me_icosphere_027.use_remesh_fix_poles = True
me_icosphere_027.use_remesh_preserve_attributes = False
me_icosphere_027.use_mirror_vertex_groups = False
me_icosphere_027.update()
me_icosphere_028 = bpy.data.meshes.new('Icosphere.028')
me_icosphere_028.from_pydata([(0.0, 0.0, -1.0), (0.7236, -0.5257, -0.4472), (-0.2764, -0.8506, -0.4472), (-0.8944, 0.0, -0.4472), (-0.2764, 0.8506, -0.4472), (0.7236, 0.5257, -0.4472), (0.2764, -0.8506, 0.4472), (-0.7236, -0.5257, 0.4472), (-0.7236, 0.5257, 0.4472), (0.2764, 0.8506, 0.4472), (0.8944, 0.0, 0.4472), (0.0, 0.0, 1.0)], [], [(0, 1, 2), (1, 0, 5), (0, 2, 3), (0, 3, 4), (0, 4, 5), (1, 5, 10), (2, 1, 6), (3, 2, 7), (4, 3, 8), (5, 4, 9), (1, 10, 6), (2, 6, 7), (3, 7, 8), (4, 8, 9), (5, 9, 10), (6, 10, 11), (7, 6, 11), (8, 7, 11), (9, 8, 11), (10, 9, 11)])
_uv = me_icosphere_028.uv_layers.new(name='UVMap')
_uv.uv.foreach_set('vector', [0.8182, 0.0, 0.7273, 0.1575, 0.9091, 0.1575, 0.7273, 0.1575, 0.6364, 0.0, 0.5455, 0.1575, 0.09091, 0.0, 0.0, 0.1575, 0.1818, 0.1575, 0.2727, 0.0, 0.1818, 0.1575, 0.3636, 0.1575, 0.4545, 0.0, 0.3636, 0.1575, 0.5455, 0.1575, 0.7273, 0.1575, 0.5455, 0.1575, 0.6364, 0.3149, 0.9091, 0.1575, 0.7273, 0.1575, 0.8182, 0.3149, 0.1818, 0.1575, 0.0, 0.1575, 0.09091, 0.3149, 0.3636, 0.1575, 0.1818, 0.1575, 0.2727, 0.3149, 0.5455, 0.1575, 0.3636, 0.1575, 0.4545, 0.3149, 0.7273, 0.1575, 0.6364, 0.3149, 0.8182, 0.3149, 0.9091, 0.1575, 0.8182, 0.3149, 1.0, 0.3149, 0.1818, 0.1575, 0.09091, 0.3149, 0.2727, 0.3149, 0.3636, 0.1575, 0.2727, 0.3149, 0.4545, 0.3149, 0.5455, 0.1575, 0.4545, 0.3149, 0.6364, 0.3149, 0.8182, 0.3149, 0.6364, 0.3149, 0.7273, 0.4724, 1.0, 0.3149, 0.8182, 0.3149, 0.9091, 0.4724, 0.2727, 0.3149, 0.09091, 0.3149, 0.1818, 0.4724, 0.4545, 0.3149, 0.2727, 0.3149, 0.3636, 0.4724, 0.6364, 0.3149, 0.4545, 0.3149, 0.5455, 0.4724])
me_icosphere_028.materials.append(mat_material_004)
me_icosphere_028.use_remesh_fix_poles = True
me_icosphere_028.use_remesh_preserve_attributes = False
me_icosphere_028.use_mirror_vertex_groups = False
me_icosphere_028.update()

# ---- objects
ob_light = bpy.data.objects.new('Light', light_light)
ob_camera = bpy.data.objects.new('Camera', cam_camera)
ob_empty = bpy.data.objects.new('Empty', None)
ob_cylinder = bpy.data.objects.new('Cylinder', me_cylinder)
ob_cylinder_001 = bpy.data.objects.new('Cylinder.001', me_cylinder_001)
ob_icosphere = bpy.data.objects.new('Icosphere', me_icosphere_001)
ob_icosphere_001 = bpy.data.objects.new('Icosphere.001', me_icosphere_002)
ob_icosphere_003 = bpy.data.objects.new('Icosphere.003', me_icosphere_004)
ob_icosphere_004 = bpy.data.objects.new('Icosphere.004', me_icosphere_005)
ob_icosphere_005 = bpy.data.objects.new('Icosphere.005', me_icosphere_006)
ob_icosphere_007 = bpy.data.objects.new('Icosphere.007', me_icosphere_008)
ob_icosphere_008 = bpy.data.objects.new('Icosphere.008', me_icosphere_009)
ob_icosphere_010 = bpy.data.objects.new('Icosphere.010', me_icosphere_011)
ob_icosphere_011 = bpy.data.objects.new('Icosphere.011', me_icosphere_012)
ob_icosphere_012 = bpy.data.objects.new('Icosphere.012', me_icosphere_013)
ob_icosphere_013 = bpy.data.objects.new('Icosphere.013', me_icosphere_014)
ob_icosphere_006 = bpy.data.objects.new('Icosphere.006', me_icosphere_018)
ob_icosphere_009 = bpy.data.objects.new('Icosphere.009', me_icosphere_020)
ob_icosphere_014 = bpy.data.objects.new('Icosphere.014', me_icosphere_021)
ob_icosphere_015 = bpy.data.objects.new('Icosphere.015', me_icosphere_022)
ob_icosphere_016 = bpy.data.objects.new('Icosphere.016', me_icosphere_023)
ob_icosphere_018 = bpy.data.objects.new('Icosphere.018', me_icosphere_025)
ob_icosphere_019 = bpy.data.objects.new('Icosphere.019', me_icosphere_026)
ob_icosphere_017 = bpy.data.objects.new('Icosphere.017', me_icosphere_027)
ob_icosphere_020 = bpy.data.objects.new('Icosphere.020', me_icosphere_028)

# ---- transforms, parenting, visibility, modifiers, constraints
ob_light.location = (4.076, 1.005, 5.904)
ob_light.rotation_euler = (0.6503, 0.05522, 1.866)
ob_light.lock_rotations_4d = False
ob_light.empty_display_type = 'ARROWS'
ob_light.color = (0.0, 0.0, 0.0, 0.0)
ob_light.lineart.crease_threshold = 0.0
ob_camera.location = (7.359, -6.926, 4.958)
ob_camera.rotation_euler = (1.109, 0.0, 0.8149)
ob_camera.lock_rotations_4d = False
ob_camera.empty_display_type = 'ARROWS'
ob_camera.color = (0.0, 0.0, 0.0, 0.0)
ob_camera.display_type = 'WIRE'
ob_camera.lineart.crease_threshold = 0.0
ob_empty.location = (0.0, 0.0, 0.0)
ob_empty.rotation_euler = (1.571, -0.0, -0.0)
ob_empty.scale = (2.842, 2.842, 2.842)
ob_empty.empty_display_type = 'IMAGE'
ob_empty.empty_display_size = 5.0
ob_empty.use_empty_image_alpha = True
ob_empty.color = (1.0, 1.0, 1.0, 0.3511)
ob_empty.hide_select = True
ob_empty.lineart.crease_threshold = 0.0
ob_cylinder.location = (-3.36e-08, -1.179e-09, -4.57)
ob_cylinder.scale = (0.3956, 0.3956, 0.3956)
ob_cylinder.lineart.crease_threshold = 0.0
_m = ob_cylinder.modifiers.new('Auto Smooth', 'NODES')
_m.node_group = ng_auto_smooth
_gi = [s.identifier for s in ng_auto_smooth.interface.items_tree if s.item_type == 'SOCKET' and s.in_out == 'INPUT']
_m[_gi[1]] = 0.5236  # Angle
ob_cylinder_001.location = (0.0, 0.0, -3.436)
ob_cylinder_001.scale = (0.1373, 0.1373, 0.7837)
ob_cylinder_001.lineart.crease_threshold = 0.0
ob_icosphere.location = (0.8249, 0.3592, -3.172)
ob_icosphere.rotation_euler = (-1.429, 0.6196, 9.583e-08)
ob_icosphere.scale = (0.09621, 0.0893, 0.1029)
ob_icosphere.lineart.crease_threshold = 0.0
ob_icosphere_001.location = (0.6039, 0.04985, -2.553)
ob_icosphere_001.rotation_euler = (-0.02733, 0.7085, 0.006824)
ob_icosphere_001.scale = (0.1389, 0.1519, 0.1339)
ob_icosphere_001.lineart.crease_threshold = 0.0
ob_icosphere_003.location = (-0.3037, -0.303, -3.428)
ob_icosphere_003.rotation_euler = (-1.429, 4.615, -3.054)
ob_icosphere_003.scale = (0.1374, 0.1745, 0.1748)
ob_icosphere_003.lineart.crease_threshold = 0.0
ob_icosphere_004.location = (0.5123, 0.1807, -3.194)
ob_icosphere_004.rotation_euler = (-0.8219, -0.3208, -2.35)
ob_icosphere_004.scale = (0.1749, 0.1609, 0.1633)
ob_icosphere_004.lineart.crease_threshold = 0.0
ob_icosphere_005.location = (0.2119, 0.005266, -2.628)
ob_icosphere_005.rotation_euler = (0.9164, -1.343, -1.122)
ob_icosphere_005.scale = (0.1994, 0.2488, 0.2495)
ob_icosphere_005.lineart.crease_threshold = 0.0
ob_icosphere_007.location = (-0.1746, -0.1633, -3.522)
ob_icosphere_007.rotation_euler = (-1.442, 5.345, -2.925)
ob_icosphere_007.scale = (0.08666, 0.09323, 0.1)
ob_icosphere_007.lineart.crease_threshold = 0.0
ob_icosphere_008.location = (-0.4171, -0.2353, -3.521)
ob_icosphere_008.rotation_euler = (-0.135, 5.044, -4.352)
ob_icosphere_008.scale = (0.09176, 0.1133, 0.1111)
ob_icosphere_008.lineart.crease_threshold = 0.0
ob_icosphere_010.location = (0.4306, -0.1232, -2.514)
ob_icosphere_010.rotation_euler = (1.034, 0.4656, -0.1298)
ob_icosphere_010.scale = (0.1993, 0.1825, 0.199)
ob_icosphere_010.lineart.crease_threshold = 0.0
ob_icosphere_011.location = (-0.1787, 0.01641, -2.933)
ob_icosphere_011.rotation_euler = (0.101, 5.025, -4.576)
ob_icosphere_011.scale = (0.08601, 0.1066, 0.1047)
ob_icosphere_011.lineart.crease_threshold = 0.0
ob_icosphere_012.location = (0.6857, 0.3391, -3.245)
ob_icosphere_012.rotation_euler = (1.673, 5.867, -5.944)
ob_icosphere_012.scale = (0.1496, 0.1275, 0.1543)
ob_icosphere_012.lineart.crease_threshold = 0.0
ob_icosphere_013.location = (0.6931, 0.2647, -3.126)
ob_icosphere_013.rotation_euler = (-1.429, -7.14, -1.55e-07)
ob_icosphere_013.scale = (0.112, 0.1161, 0.1266)
ob_icosphere_013.lineart.crease_threshold = 0.0
ob_icosphere_006.location = (0.4507, -0.1226, -2.628)
ob_icosphere_006.rotation_euler = (0.502, 1.365, -0.6002)
ob_icosphere_006.scale = (0.1312, 0.1649, 0.1642)
ob_icosphere_006.lineart.crease_threshold = 0.0
ob_icosphere_009.location = (-0.3472, 0.01641, -2.847)
ob_icosphere_009.rotation_euler = (1.597, 5.689, -5.907)
ob_icosphere_009.scale = (0.1735, 0.1586, 0.185)
ob_icosphere_009.lineart.crease_threshold = 0.0
ob_icosphere_014.location = (-0.5275, -0.001803, -2.833)
ob_icosphere_014.rotation_euler = (4.317, 6.681, -6.864)
ob_icosphere_014.scale = (0.1241, 0.1085, 0.1247)
ob_icosphere_014.lineart.crease_threshold = 0.0
ob_icosphere_015.location = (-0.5485, -0.2353, -3.456)
ob_icosphere_015.rotation_euler = (-0.135, 5.044, -4.352)
ob_icosphere_015.scale = (0.07277, 0.08987, 0.08808)
ob_icosphere_015.lineart.crease_threshold = 0.0
ob_icosphere_016.location = (-0.05368, 0.005266, -2.636)
ob_icosphere_016.rotation_euler = (-0.07788, -0.5114, -0.2359)
ob_icosphere_016.scale = (0.1167, 0.1224, 0.1031)
ob_icosphere_016.lineart.crease_threshold = 0.0
ob_icosphere_018.location = (-0.1815, 0.005266, -2.834)
ob_icosphere_018.rotation_euler = (-0.07788, -0.5114, -0.2359)
ob_icosphere_018.scale = (0.05869, 0.06155, 0.05185)
ob_icosphere_018.lineart.crease_threshold = 0.0
ob_icosphere_019.location = (0.05956, 0.005266, -2.733)
ob_icosphere_019.rotation_euler = (-0.3988, 0.7714, -0.2883)
ob_icosphere_019.scale = (0.08287, 0.09055, 0.08384)
ob_icosphere_019.lineart.crease_threshold = 0.0
ob_icosphere_017.location = (0.3542, 0.08256, -2.575)
ob_icosphere_017.rotation_euler = (1.604, -0.7569, -0.6609)
ob_icosphere_017.scale = (0.1764, 0.1421, 0.1734)
ob_icosphere_017.lineart.crease_threshold = 0.0
ob_icosphere_020.location = (0.7603, 0.01749, -2.612)
ob_icosphere_020.rotation_euler = (0.9723, 0.8021, -0.05905)
ob_icosphere_020.scale = (0.121, 0.1263, 0.1312)
ob_icosphere_020.lineart.crease_threshold = 0.0

# ---- collection membership
col_collection.objects.link(ob_light)
col_collection.objects.link(ob_camera)
col_collection.objects.link(ob_empty)
col_collection.objects.link(ob_cylinder)
col_collection.objects.link(ob_cylinder_001)
col_collection.objects.link(ob_icosphere)
col_collection.objects.link(ob_icosphere_001)
col_collection.objects.link(ob_icosphere_003)
col_collection.objects.link(ob_icosphere_004)
col_collection.objects.link(ob_icosphere_005)
col_collection.objects.link(ob_icosphere_007)
col_collection.objects.link(ob_icosphere_008)
col_collection.objects.link(ob_icosphere_010)
col_collection.objects.link(ob_icosphere_011)
col_collection.objects.link(ob_icosphere_012)
col_collection.objects.link(ob_icosphere_013)
col_collection.objects.link(ob_icosphere_006)
col_collection.objects.link(ob_icosphere_009)
col_collection.objects.link(ob_icosphere_014)
col_collection.objects.link(ob_icosphere_015)
col_collection.objects.link(ob_icosphere_016)
col_collection.objects.link(ob_icosphere_018)
col_collection.objects.link(ob_icosphere_019)
col_collection.objects.link(ob_icosphere_017)
col_collection.objects.link(ob_icosphere_020)

# ---- scene / render settings (as saved in the file)
scene.camera = ob_camera
scene.frame_start = 1; scene.frame_end = 250; scene.frame_set(1)
scene.render.engine = 'BLENDER_EEVEE_NEXT'
scene.cycles.use_denoising = False
scene.cycles.samples = 128
scene.cycles.sampling_pattern = 'TABULATED_SOBOL'
scene.cycles.use_adaptive_sampling = False
scene.cycles.use_light_tree = False
scene.view_settings.view_transform = 'Filmic'
bpy.context.view_layer.update()
